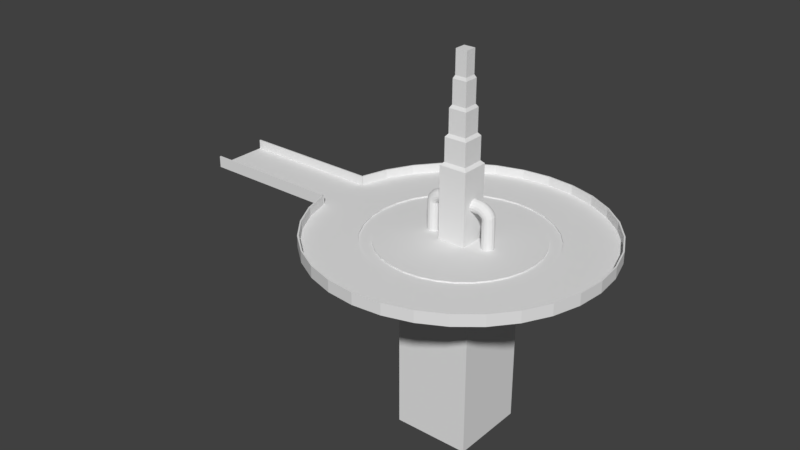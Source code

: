 # Source: MainArea.blend  (saved by Blender 2.78.0; exported with 4.5.12 LTS)
import bpy
from mathutils import Matrix  # noqa: F401  (used for matrix-valued properties, if any)

bpy.ops.wm.read_factory_settings(use_empty=True)
scene = bpy.context.scene
scene.name = 'Scene'

# ---- collections
col_collection_1 = bpy.data.collections.new('Collection 1'); scene.collection.children.link(col_collection_1)

# ---- world
world_world = bpy.data.worlds.new('World'); scene.world = world_world
world_world.color = (0.05088, 0.05088, 0.05088)
world_world.use_sun_shadow = False
world_world.sun_shadow_jitter_overblur = 0.0
world_world.cycles.sampling_method = 'MANUAL'

# ---- meshes
me_cube_009 = bpy.data.meshes.new('Cube.009')
me_cube_009.from_pydata([(0.0, 15.0, 20.1), (-2.926, 14.71, 20.1), (-5.74, 13.86, 20.1), (-8.334, 12.47, 20.1), (-10.61, 10.61, 20.1), (-12.47, 8.334, 20.1), (-13.86, 5.74, 20.1), (-14.71, 2.926, 20.1), (-15.0, 1.132e-06, 20.1), (-14.71, -2.926, 20.1), (-13.86, -5.74, 20.1), (-12.47, -8.334, 20.1), (-10.61, -10.61, 20.1), (-8.334, -12.47, 20.1), (-5.74, -13.86, 20.1), (-2.926, -14.71, 20.1), (4.888e-06, -15.0, 20.1), (2.926, -14.71, 20.1), (5.74, -13.86, 20.1), (8.334, -12.47, 20.1), (10.61, -10.61, 20.1), (12.47, -8.334, 20.1), (13.86, -5.74, 20.1), (14.71, -2.926, 20.1), (15.0, 1.448e-05, 20.1), (14.71, 2.926, 20.1), (13.86, 5.74, 20.1), (12.47, 8.334, 20.1), (10.61, 10.61, 20.1), (8.334, 12.47, 20.1), (5.74, 13.86, 20.1), (2.926, 14.71, 20.1), (5.74, 13.86, 20.36), (8.334, 12.47, 20.36), (10.61, 10.61, 20.36), (12.47, 8.334, 20.36), (13.86, 5.74, 20.36), (14.71, 2.926, 20.36), (15.0, 1.448e-05, 20.36), (14.71, -2.926, 20.36), (13.86, -5.74, 20.36), (12.47, -8.334, 20.36), (10.61, -10.61, 20.36), (8.334, -12.47, 20.36), (5.74, -13.86, 20.36), (2.926, -14.71, 20.36), (4.888e-06, -15.0, 20.36), (-2.926, -14.71, 20.36), (-5.74, -13.86, 20.36), (-8.334, -12.47, 20.36), (-10.61, -10.61, 20.36), (-12.47, -8.334, 20.36), (-13.86, -5.74, 20.36), (-14.71, -2.926, 20.36), (-15.0, 1.132e-06, 20.36), (-14.71, 2.926, 20.36), (-13.86, 5.74, 20.36), (-12.47, 8.334, 20.36), (-10.61, 10.61, 20.36), (-8.334, 12.47, 20.36), (-5.74, 13.86, 20.36), (-2.926, 14.71, 20.36), (0.0, 15.0, 20.36), (2.926, 14.71, 20.36), (7.86, 5.252, 20.36), (-5.252, -7.86, 20.36), (-6.522e-07, 9.453, 20.36), (-1.844, 9.271, 20.36), (5.252, 7.86, 20.36), (2.428e-06, -9.453, 20.36), (3.617, 8.733, 20.36), (1.844, 9.271, 20.36), (-9.453, 2.305e-06, 20.36), (-7.86, -5.252, 20.36), (-6.684, -6.684, 20.36), (8.733, 3.617, 20.1), (7.86, 5.252, 20.1), (-5.252, -7.86, 20.1), (-3.617, -8.733, 20.1), (-6.522e-07, 9.453, 20.1), (-1.844, 9.271, 20.1), (6.684, 6.684, 20.1), (-1.844, -9.271, 20.1), (-3.617, 8.733, 20.1), (5.252, 7.86, 20.1), (2.428e-06, -9.453, 20.1), (-5.252, 7.86, 20.1), (3.617, 8.733, 20.1), (1.844, -9.271, 20.1), (-6.684, 6.684, 20.1), (1.844, 9.271, 20.1), (3.617, -8.733, 20.1), (-7.86, 5.252, 20.1), (5.252, -7.86, 20.1), (-8.733, 3.617, 20.1), (6.684, -6.684, 20.1), (-9.271, 1.844, 20.1), (7.86, -5.252, 20.1), (-9.453, 2.305e-06, 20.1), (8.733, -3.617, 20.1), (-9.271, -1.844, 20.1), (9.271, -1.844, 20.1), (-8.733, -3.617, 20.1), (9.453, 1.072e-05, 20.1), (-7.86, -5.252, 20.1), (9.271, 1.844, 20.1), (-6.684, -6.684, 20.1), (8.733, 3.617, 20.36), (-3.617, -8.733, 20.36), (6.684, 6.684, 20.36), (-1.844, -9.271, 20.36), (-3.617, 8.733, 20.36), (-5.252, 7.86, 20.36), (1.844, -9.271, 20.36), (-6.684, 6.684, 20.36), (3.617, -8.733, 20.36), (-7.86, 5.252, 20.36), (5.252, -7.86, 20.36), (-8.733, 3.617, 20.36), (6.684, -6.684, 20.36), (-9.271, 1.844, 20.36), (7.86, -5.252, 20.36), (8.733, -3.617, 20.36), (-9.271, -1.844, 20.36), (9.271, -1.844, 20.36), (-8.733, -3.617, 20.36), (9.453, 1.072e-05, 20.36), (9.271, 1.844, 20.36)], [], [(27, 35, 36, 26), (14, 48, 49, 13), (1, 61, 62, 0), (28, 34, 35, 27), (15, 47, 48, 14), (2, 60, 61, 1), (29, 33, 34, 28), (16, 46, 47, 15), (3, 59, 60, 2), (30, 32, 33, 29), (17, 45, 46, 16), (4, 58, 59, 3), (31, 63, 32, 30), (18, 44, 45, 17), (5, 57, 58, 4), (0, 62, 63, 31), (19, 43, 44, 18), (6, 56, 57, 5), (20, 42, 43, 19), (7, 55, 56, 6), (21, 41, 42, 20), (8, 54, 55, 7), (22, 40, 41, 21), (9, 53, 54, 8), (23, 39, 40, 22), (10, 52, 53, 9), (24, 38, 39, 23), (11, 51, 52, 10), (25, 37, 38, 24), (12, 50, 51, 11), (26, 36, 37, 25), (13, 49, 50, 12), (49, 65, 74, 50), (36, 107, 127, 37), (50, 74, 73, 51), (37, 127, 126, 38), (51, 73, 125, 52), (38, 126, 124, 39), (52, 125, 123, 53), (39, 124, 122, 40), (53, 123, 72, 54), (40, 122, 121, 41), (54, 72, 120, 55), (41, 121, 119, 42), (55, 120, 118, 56), (42, 119, 117, 43), (56, 118, 116, 57), (43, 117, 115, 44), (62, 66, 71, 63), (57, 116, 114, 58), (44, 115, 113, 45), (63, 71, 70, 32), (58, 114, 112, 59), (45, 113, 69, 46), (32, 70, 68, 33), (59, 112, 111, 60), (46, 69, 110, 47), (33, 68, 109, 34), (60, 111, 67, 61), (47, 110, 108, 48), (34, 109, 64, 35), (61, 67, 66, 62), (48, 108, 65, 49), (35, 64, 107, 36), (13, 12, 106, 77), (26, 25, 105, 75), (12, 11, 104, 106), (25, 24, 103, 105), (11, 10, 102, 104), (24, 23, 101, 103), (10, 9, 100, 102), (23, 22, 99, 101), (9, 8, 98, 100), (22, 21, 97, 99), (8, 7, 96, 98), (21, 20, 95, 97), (7, 6, 94, 96), (20, 19, 93, 95), (6, 5, 92, 94), (19, 18, 91, 93), (0, 31, 90, 79), (5, 4, 89, 92), (18, 17, 88, 91), (31, 30, 87, 90), (4, 3, 86, 89), (17, 16, 85, 88), (30, 29, 84, 87), (3, 2, 83, 86), (16, 15, 82, 85), (29, 28, 81, 84), (2, 1, 80, 83), (15, 14, 78, 82), (28, 27, 76, 81), (1, 0, 79, 80), (14, 13, 77, 78), (27, 26, 75, 76), (93, 117, 119, 95), (106, 74, 65, 77), (78, 108, 110, 82), (92, 116, 118, 94), (105, 127, 107, 75), (76, 64, 109, 81), (91, 115, 117, 93), (104, 73, 74, 106), (79, 66, 67, 80), (90, 71, 66, 79), (103, 126, 127, 105), (77, 65, 108, 78), (89, 114, 116, 92), (102, 125, 73, 104), (75, 107, 64, 76), (88, 113, 115, 91), (101, 124, 126, 103), (87, 70, 71, 90), (100, 123, 125, 102), (86, 112, 114, 89), (99, 122, 124, 101), (85, 69, 113, 88), (98, 72, 123, 100), (84, 68, 70, 87), (97, 121, 122, 99), (83, 111, 112, 86), (96, 120, 72, 98), (82, 110, 69, 85), (95, 119, 121, 97), (81, 109, 68, 84), (94, 118, 120, 96), (80, 67, 111, 83)])
_uv = me_cube_009.uv_layers.new(name='UVMap')
_uv.uv.foreach_set('vector', [0.9068, 0.7, 0.908, 0.7, 0.9079, 0.7127, 0.9067, 0.7127, 0.9079, 0.5783, 0.9091, 0.5783, 0.9092, 0.5894, 0.908, 0.5894, 0.9077, 0.3516, 0.9089, 0.3516, 0.9089, 0.3652, 0.9077, 0.3652, 0.907, 0.6886, 0.9082, 0.6886, 0.908, 0.7, 0.9068, 0.7, 0.9079, 0.5659, 0.9091, 0.5659, 0.9091, 0.5783, 0.9079, 0.5783, 0.9077, 0.3381, 0.9089, 0.3381, 0.9089, 0.3516, 0.9077, 0.3516, 0.9073, 0.6788, 0.9085, 0.6788, 0.9082, 0.6886, 0.907, 0.6886, 0.9078, 0.5526, 0.909, 0.5526, 0.9091, 0.5659, 0.9079, 0.5659, 0.9077, 0.3253, 0.9089, 0.3253, 0.9089, 0.3381, 0.9077, 0.3381, 0.9078, 0.3908, 0.909, 0.3908, 0.909, 0.4019, 0.9078, 0.4019, 0.9078, 0.539, 0.909, 0.539, 0.909, 0.5526, 0.9078, 0.5526, 0.9078, 0.3137, 0.909, 0.3137, 0.9089, 0.3253, 0.9077, 0.3253, 0.9077, 0.3784, 0.9089, 0.3784, 0.909, 0.3908, 0.9078, 0.3908, 0.9078, 0.5256, 0.909, 0.5256, 0.909, 0.539, 0.9078, 0.539, 0.9078, 0.3037, 0.909, 0.3037, 0.909, 0.3137, 0.9078, 0.3137, 0.9077, 0.3652, 0.9089, 0.3652, 0.9089, 0.3784, 0.9077, 0.3784, 0.9079, 0.5128, 0.9091, 0.5128, 0.909, 0.5256, 0.9078, 0.5256, 0.9069, 0.8646, 0.9081, 0.8646, 0.9083, 0.8754, 0.9071, 0.8754, 0.9079, 0.5012, 0.9091, 0.5012, 0.9091, 0.5128, 0.9079, 0.5128, 0.9067, 0.8525, 0.9079, 0.8525, 0.9081, 0.8646, 0.9069, 0.8646, 0.908, 0.4912, 0.9092, 0.4912, 0.9091, 0.5012, 0.9079, 0.5012, 0.9067, 0.8393, 0.9079, 0.8393, 0.9079, 0.8525, 0.9067, 0.8525, 0.907, 0.7656, 0.9082, 0.7656, 0.9085, 0.7768, 0.9073, 0.7769, 0.9066, 0.8257, 0.9078, 0.8257, 0.9079, 0.8393, 0.9067, 0.8393, 0.9068, 0.7531, 0.908, 0.7531, 0.9082, 0.7656, 0.907, 0.7656, 0.9067, 0.8122, 0.9079, 0.8122, 0.9078, 0.8257, 0.9066, 0.8257, 0.9067, 0.7398, 0.9079, 0.7398, 0.908, 0.7531, 0.9068, 0.7531, 0.9067, 0.7992, 0.9079, 0.7992, 0.9079, 0.8122, 0.9067, 0.8122, 0.9066, 0.7261, 0.9078, 0.7261, 0.9079, 0.7398, 0.9067, 0.7398, 0.9069, 0.7874, 0.9081, 0.7874, 0.9079, 0.7992, 0.9067, 0.7992, 0.9067, 0.7127, 0.9079, 0.7127, 0.9078, 0.7261, 0.9066, 0.7261, 0.9071, 0.777, 0.9083, 0.777, 0.9081, 0.7874, 0.9069, 0.7874, 0.9749, 0.01546, 0.9586, 0.03534, 0.9514, 0.03057, 0.9636, 0.00788, 0.9239, 0.1385, 0.9265, 0.1129, 0.9351, 0.1129, 0.9376, 0.1385, 0.9636, 0.00788, 0.9514, 0.03057, 0.9435, 0.02728, 0.951, 0.002661, 0.9376, 0.1385, 0.9351, 0.1129, 0.9435, 0.1112, 0.951, 0.1358, 0.951, 0.002661, 0.9435, 0.02728, 0.9351, 0.0256, 0.9376, 0.0, 0.951, 0.1358, 0.9435, 0.1112, 0.9514, 0.1079, 0.9636, 0.1306, 0.9376, 0.0, 0.9351, 0.0256, 0.9265, 0.0256, 0.9239, 4.423e-09, 0.9636, 0.1306, 0.9514, 0.1079, 0.9586, 0.1031, 0.9749, 0.123, 0.9239, 4.423e-09, 0.9265, 0.0256, 0.918, 0.02728, 0.9106, 0.002661, 0.9749, 0.123, 0.9586, 0.1031, 0.9647, 0.09705, 0.9845, 0.1134, 0.9106, 0.002661, 0.918, 0.02728, 0.9101, 0.03057, 0.898, 0.00788, 0.9845, 0.1134, 0.9647, 0.09705, 0.9694, 0.0899, 0.9921, 0.102, 0.898, 0.00788, 0.9101, 0.03057, 0.903, 0.03534, 0.8866, 0.01546, 0.9921, 0.102, 0.9694, 0.0899, 0.9727, 0.08196, 0.9973, 0.08943, 0.8866, 0.01546, 0.903, 0.03534, 0.8969, 0.04142, 0.877, 0.0251, 0.9973, 0.08943, 0.9727, 0.08196, 0.9744, 0.07353, 1.0, 0.07605, 0.8642, 0.08943, 0.8888, 0.08196, 0.8921, 0.0899, 0.8694, 0.102, 0.877, 0.0251, 0.8969, 0.04142, 0.8921, 0.04857, 0.8694, 0.03644, 1.0, 0.07605, 0.9744, 0.07353, 0.9744, 0.06494, 1.0, 0.06242, 0.8694, 0.102, 0.8921, 0.0899, 0.8969, 0.09705, 0.877, 0.1134, 0.8694, 0.03644, 0.8921, 0.04857, 0.8888, 0.05651, 0.8642, 0.04904, 1.0, 0.06242, 0.9744, 0.06494, 0.9727, 0.05651, 0.9973, 0.04904, 0.877, 0.1134, 0.8969, 0.09705, 0.903, 0.1031, 0.8866, 0.123, 0.8642, 0.04904, 0.8888, 0.05651, 0.8871, 0.06494, 0.8615, 0.06242, 0.9973, 0.04904, 0.9727, 0.05651, 0.9694, 0.04857, 0.9921, 0.03644, 0.8866, 0.123, 0.903, 0.1031, 0.9101, 0.1079, 0.898, 0.1306, 0.8615, 0.06242, 0.8871, 0.06494, 0.8871, 0.07353, 0.8615, 0.07605, 0.9921, 0.03644, 0.9694, 0.04857, 0.9647, 0.04142, 0.9845, 0.0251, 0.898, 0.1306, 0.9101, 0.1079, 0.918, 0.1112, 0.9106, 0.1358, 0.8615, 0.07605, 0.8871, 0.07353, 0.8888, 0.08196, 0.8642, 0.08943, 0.9845, 0.0251, 0.9647, 0.04142, 0.9586, 0.03534, 0.9749, 0.01546, 0.9106, 0.1358, 0.918, 0.1112, 0.9265, 0.1129, 0.9239, 0.1385, 0.1134, 0.9845, 0.102, 0.9921, 0.0899, 0.9694, 0.09705, 0.9647, 0.06242, 0.8615, 0.07605, 0.8615, 0.07353, 0.8871, 0.06494, 0.8871, 0.102, 0.9921, 0.08943, 0.9973, 0.08196, 0.9727, 0.0899, 0.9694, 0.07605, 0.8615, 0.08943, 0.8642, 0.08196, 0.8888, 0.07353, 0.8871, 0.08943, 0.9973, 0.07605, 1.0, 0.07353, 0.9744, 0.08196, 0.9727, 0.08943, 0.8642, 0.102, 0.8694, 0.0899, 0.8921, 0.08196, 0.8888, 0.07605, 1.0, 0.06242, 1.0, 0.06494, 0.9744, 0.07353, 0.9744, 0.102, 0.8694, 0.1134, 0.877, 0.09705, 0.8969, 0.0899, 0.8921, 0.06242, 1.0, 0.04904, 0.9973, 0.05651, 0.9727, 0.06494, 0.9744, 0.1134, 0.877, 0.123, 0.8866, 0.1031, 0.903, 0.09705, 0.8969, 0.04904, 0.9973, 0.03644, 0.9921, 0.04857, 0.9694, 0.05651, 0.9727, 0.123, 0.8866, 0.1306, 0.898, 0.1079, 0.9101, 0.1031, 0.903, 0.03644, 0.9921, 0.0251, 0.9845, 0.04142, 0.9647, 0.04857, 0.9694, 0.1306, 0.898, 0.1358, 0.9106, 0.1112, 0.918, 0.1079, 0.9101, 0.0251, 0.9845, 0.01546, 0.9749, 0.03534, 0.9586, 0.04142, 0.9647, 0.1358, 0.9106, 0.1385, 0.9239, 0.1129, 0.9265, 0.1112, 0.918, 0.002661, 0.9106, 0.00788, 0.898, 0.03057, 0.9101, 0.02728, 0.918, 0.01546, 0.9749, 0.00788, 0.9636, 0.03057, 0.9514, 0.03534, 0.9586, 0.1385, 0.9239, 0.1385, 0.9376, 0.1129, 0.9351, 0.1129, 0.9265, 0.00788, 0.898, 0.01546, 0.8866, 0.03534, 0.903, 0.03057, 0.9101, 0.00788, 0.9636, 0.002661, 0.951, 0.02728, 0.9435, 0.03057, 0.9514, 0.1385, 0.9376, 0.1358, 0.951, 0.1112, 0.9435, 0.1129, 0.9351, 0.01546, 0.8866, 0.0251, 0.877, 0.04142, 0.8969, 0.03534, 0.903, 0.002661, 0.951, 0.0, 0.9376, 0.0256, 0.9351, 0.02728, 0.9435, 0.1358, 0.951, 0.1306, 0.9636, 0.1079, 0.9514, 0.1112, 0.9435, 0.0251, 0.877, 0.03644, 0.8694, 0.04857, 0.8921, 0.04142, 0.8969, 0.0, 0.9376, 1.327e-08, 0.9239, 0.0256, 0.9265, 0.0256, 0.9351, 0.1306, 0.9636, 0.123, 0.9749, 0.1031, 0.9586, 0.1079, 0.9514, 0.03644, 0.8694, 0.04904, 0.8642, 0.05651, 0.8888, 0.04857, 0.8921, 1.327e-08, 0.9239, 0.002661, 0.9106, 0.02728, 0.918, 0.0256, 0.9265, 0.123, 0.9749, 0.1134, 0.9845, 0.09705, 0.9647, 0.1031, 0.9586, 0.04904, 0.8642, 0.06242, 0.8615, 0.06494, 0.8871, 0.05651, 0.8888, 0.9098, 0.6238, 0.9086, 0.6238, 0.9086, 0.6165, 0.9098, 0.6165, 0.9084, 0.6163, 0.9072, 0.6163, 0.9074, 0.6101, 0.9086, 0.6101, 0.9098, 0.6651, 0.9086, 0.6651, 0.9086, 0.6573, 0.9098, 0.6573, 0.9086, 0.6719, 0.9074, 0.6719, 0.9072, 0.6649, 0.9084, 0.6649, 0.9084, 0.4533, 0.9072, 0.4533, 0.9072, 0.4447, 0.9084, 0.4447, 0.9085, 0.4366, 0.9073, 0.4366, 0.9073, 0.4291, 0.9085, 0.4291, 0.9098, 0.6318, 0.9086, 0.6318, 0.9086, 0.6238, 0.9098, 0.6238, 0.9083, 0.6235, 0.9071, 0.6235, 0.9072, 0.6163, 0.9084, 0.6163, 0.9099, 0.4613, 0.9087, 0.4613, 0.9087, 0.4527, 0.9099, 0.4527, 0.9099, 0.4696, 0.9087, 0.4696, 0.9087, 0.4613, 0.9099, 0.4613, 0.9084, 0.4618, 0.9072, 0.4618, 0.9072, 0.4533, 0.9084, 0.4533, 0.9099, 0.672, 0.9087, 0.672, 0.9086, 0.6651, 0.9098, 0.6651, 0.9099, 0.4288, 0.9087, 0.4289, 0.9088, 0.4226, 0.91, 0.4226, 0.9082, 0.6315, 0.907, 0.6315, 0.9071, 0.6235, 0.9083, 0.6235, 0.9084, 0.4447, 0.9072, 0.4447, 0.9073, 0.4366, 0.9085, 0.4366, 0.9098, 0.6403, 0.9086, 0.6403, 0.9086, 0.6318, 0.9098, 0.6318, 0.9085, 0.4701, 0.9073, 0.4701, 0.9072, 0.4618, 0.9084, 0.4618, 0.9099, 0.4775, 0.9087, 0.4775, 0.9087, 0.4696, 0.9099, 0.4696, 0.9082, 0.64, 0.907, 0.64, 0.907, 0.6315, 0.9082, 0.6315, 0.9099, 0.4362, 0.9087, 0.4362, 0.9087, 0.4289, 0.9099, 0.4288, 0.9085, 0.4778, 0.9073, 0.4778, 0.9073, 0.4701, 0.9085, 0.4701, 0.9098, 0.6489, 0.9086, 0.6489, 0.9086, 0.6403, 0.9098, 0.6403, 0.9082, 0.6486, 0.907, 0.6486, 0.907, 0.64, 0.9082, 0.64, 0.91, 0.4844, 0.9088, 0.4844, 0.9087, 0.4775, 0.9099, 0.4775, 0.9087, 0.4846, 0.9075, 0.4846, 0.9073, 0.4778, 0.9085, 0.4778, 0.9099, 0.4442, 0.9087, 0.4442, 0.9087, 0.4362, 0.9099, 0.4362, 0.9083, 0.657, 0.9071, 0.657, 0.907, 0.6486, 0.9082, 0.6486, 0.9098, 0.6573, 0.9086, 0.6573, 0.9086, 0.6489, 0.9098, 0.6489, 0.9098, 0.6165, 0.9086, 0.6165, 0.9087, 0.6101, 0.9099, 0.6101, 0.9085, 0.4291, 0.9073, 0.4291, 0.9075, 0.4226, 0.9087, 0.4226, 0.9084, 0.6649, 0.9072, 0.6649, 0.9071, 0.657, 0.9083, 0.657, 0.9099, 0.4527, 0.9087, 0.4527, 0.9087, 0.4442, 0.9099, 0.4442])
me_cube_009.use_remesh_preserve_volume = False
me_cube_009.use_remesh_preserve_attributes = False
me_cube_009.use_mirror_vertex_groups = False
me_cube_009.update()
me_cube_008 = bpy.data.meshes.new('Cube.008')
me_cube_008.from_pydata([(-29.5, -2.957, 20.1), (-14.7, -2.957, 20.1), (-29.5, 2.957, 20.1), (-14.7, 2.957, 20.1), (-29.5, 2.957, 20.35), (-29.5, -2.957, 20.35), (-14.7, -2.957, 20.35), (-14.7, 2.957, 20.35)], [], [(0, 2, 3, 1), (5, 6, 7, 4), (1, 3, 7, 6), (2, 0, 5, 4), (3, 2, 4, 7), (0, 1, 6, 5)])
_uv = me_cube_008.uv_layers.new(name='UVMap')
_uv.uv.foreach_set('vector', [0.889, 0.8161, 0.8615, 0.8161, 0.8615, 0.7475, 0.889, 0.7475, 0.8615, 0.7475, 0.8615, 0.6788, 0.889, 0.6788, 0.889, 0.7475, 0.5383, 0.8615, 0.5383, 0.8888, 0.5371, 0.8888, 0.5371, 0.8615, 0.5383, 0.8885, 0.5383, 0.8615, 0.5395, 0.8615, 0.5395, 0.8886, 0.9097, 0.6788, 0.9097, 0.7468, 0.9085, 0.7468, 0.9085, 0.6788, 0.9095, 0.8306, 0.9095, 0.8987, 0.9083, 0.8987, 0.9083, 0.8306])
me_cube_008.use_remesh_preserve_volume = False
me_cube_008.use_remesh_preserve_attributes = False
me_cube_008.use_mirror_vertex_groups = False
me_cube_008.update()
me_cube_007 = bpy.data.meshes.new('Cube.007')
me_cube_007.from_pydata([(-1.631e-06, 1.132, 20.1), (-0.2209, 1.111, 20.1), (-0.4333, 1.046, 20.1), (-0.6291, 0.9415, 20.1), (-0.8007, 0.8007, 20.1), (-0.9415, 0.6291, 20.1), (-1.046, 0.4333, 20.1), (-1.111, 0.2209, 20.1), (-1.132, 4.063e-06, 20.1), (-1.111, -0.2209, 20.1), (-1.046, -0.4333, 20.1), (-0.9415, -0.6291, 20.1), (-0.8007, -0.8007, 20.1), (-0.6291, -0.9415, 20.1), (-0.4333, -1.046, 20.1), (-0.2209, -1.111, 20.1), (-1.262e-06, -1.132, 20.1), (0.2209, -1.111, 20.1), (0.4333, -1.046, 20.1), (0.6291, -0.9415, 20.1), (0.8007, -0.8007, 20.1), (0.9415, -0.6291, 20.1), (1.046, -0.4333, 20.1), (1.111, -0.2209, 20.1), (1.132, 5.071e-06, 20.1), (1.111, 0.2209, 20.1), (1.046, 0.4333, 20.1), (0.9415, 0.6291, 20.1), (0.8007, 0.8007, 20.1), (0.6291, 0.9415, 20.1), (0.4333, 1.046, 20.1), (0.2209, 1.111, 20.1), (-1.74e-06, 4.254e-06, 20.1), (-1.631e-06, 1.132, 20.36), (-0.2209, 1.111, 20.36), (-0.4333, 1.046, 20.36), (-0.6291, 0.9415, 20.36), (-0.8007, 0.8007, 20.36), (-0.9415, 0.6291, 20.36), (-1.046, 0.4333, 20.36), (-1.111, 0.2209, 20.36), (-1.132, 4.063e-06, 20.36), (-1.111, -0.2209, 20.36), (-1.046, -0.4333, 20.36), (-0.9415, -0.6291, 20.36), (-0.8007, -0.8007, 20.36), (-0.6291, -0.9415, 20.36), (-0.4333, -1.046, 20.36), (-0.2209, -1.111, 20.36), (-1.262e-06, -1.132, 20.36), (0.2209, -1.111, 20.36), (0.4333, -1.046, 20.36), (0.6291, -0.9415, 20.36), (0.8007, -0.8007, 20.36), (0.9415, -0.6291, 20.36), (1.046, -0.4333, 20.36), (1.111, -0.2209, 20.36), (1.132, 5.071e-06, 20.36), (1.111, 0.2209, 20.36), (1.046, 0.4333, 20.36), (0.9415, 0.6291, 20.36), (0.8007, 0.8007, 20.36), (0.6291, 0.9415, 20.36), (0.4333, 1.046, 20.36), (0.2209, 1.111, 20.36), (-1.74e-06, 4.254e-06, 20.36), (7.58, 3.14, 20.36), (-4.558, -6.822, 20.36), (-7.99e-07, 8.205, 20.36), (6.822, 4.558, 20.36), (-3.14, -7.58, 20.36), (-1.601, 8.047, 20.36), (5.802, 5.802, 20.36), (-1.601, -8.047, 20.36), (-3.14, 7.58, 20.36), (4.558, 6.822, 20.36), (1.874e-06, -8.205, 20.36), (-4.558, 6.822, 20.36), (3.14, 7.58, 20.36), (1.601, -8.047, 20.36), (-5.802, 5.802, 20.36), (1.601, 8.047, 20.36), (3.14, -7.58, 20.36), (-6.822, 4.558, 20.36), (4.558, -6.822, 20.36), (-7.58, 3.14, 20.36), (5.802, -5.802, 20.36), (-8.047, 1.601, 20.36), (6.822, -4.558, 20.36), (-8.205, 2.568e-06, 20.36), (7.58, -3.14, 20.36), (-8.047, -1.601, 20.36), (8.047, -1.601, 20.36), (-7.58, -3.14, 20.36), (8.205, 9.871e-06, 20.36), (-6.822, -4.558, 20.36), (8.047, 1.601, 20.36), (-5.802, -5.802, 20.36), (7.58, 3.14, 20.1), (-4.558, -6.822, 20.1), (-7.99e-07, 8.205, 20.1), (6.822, 4.558, 20.1), (-3.14, -7.58, 20.1), (-1.601, 8.047, 20.1), (5.802, 5.802, 20.1), (-1.601, -8.047, 20.1), (-3.14, 7.58, 20.1), (4.558, 6.822, 20.1), (1.874e-06, -8.205, 20.1), (-4.558, 6.822, 20.1), (3.14, 7.58, 20.1), (1.601, -8.047, 20.1), (-5.802, 5.802, 20.1), (1.601, 8.047, 20.1), (3.14, -7.58, 20.1), (-6.822, 4.558, 20.1), (4.558, -6.822, 20.1), (-7.58, 3.14, 20.1), (5.802, -5.802, 20.1), (-8.047, 1.601, 20.1), (6.822, -4.558, 20.1), (-8.205, 2.568e-06, 20.1), (7.58, -3.14, 20.1), (-8.047, -1.601, 20.1), (8.047, -1.601, 20.1), (-7.58, -3.14, 20.1), (8.205, 9.871e-06, 20.1), (-6.822, -4.558, 20.1), (8.047, 1.601, 20.1), (-5.802, -5.802, 20.1)], [], [(101, 98, 26, 27), (102, 99, 13, 14), (103, 100, 0, 1), (104, 101, 27, 28), (105, 102, 14, 15), (106, 103, 1, 2), (107, 104, 28, 29), (108, 105, 15, 16), (109, 106, 2, 3), (110, 107, 29, 30), (111, 108, 16, 17), (112, 109, 3, 4), (113, 110, 30, 31), (114, 111, 17, 18), (115, 112, 4, 5), (100, 113, 31, 0), (116, 114, 18, 19), (117, 115, 5, 6), (118, 116, 19, 20), (119, 117, 6, 7), (120, 118, 20, 21), (121, 119, 7, 8), (122, 120, 21, 22), (123, 121, 8, 9), (124, 122, 22, 23), (125, 123, 9, 10), (126, 124, 23, 24), (127, 125, 10, 11), (128, 126, 24, 25), (129, 127, 11, 12), (98, 128, 25, 26), (99, 129, 12, 13), (22, 21, 32), (9, 8, 32), (23, 22, 32), (10, 9, 32), (24, 23, 32), (11, 10, 32), (25, 24, 32), (12, 11, 32), (26, 25, 32), (13, 12, 32), (27, 26, 32), (14, 13, 32), (1, 0, 32), (28, 27, 32), (15, 14, 32), (2, 1, 32), (29, 28, 32), (16, 15, 32), (3, 2, 32), (30, 29, 32), (17, 16, 32), (4, 3, 32), (31, 30, 32), (18, 17, 32), (5, 4, 32), (0, 31, 32), (19, 18, 32), (6, 5, 32), (20, 19, 32), (7, 6, 32), (21, 20, 32), (8, 7, 32), (69, 60, 59, 66), (70, 47, 46, 67), (71, 34, 33, 68), (72, 61, 60, 69), (73, 48, 47, 70), (74, 35, 34, 71), (75, 62, 61, 72), (76, 49, 48, 73), (77, 36, 35, 74), (78, 63, 62, 75), (79, 50, 49, 76), (80, 37, 36, 77), (81, 64, 63, 78), (82, 51, 50, 79), (83, 38, 37, 80), (68, 33, 64, 81), (84, 52, 51, 82), (85, 39, 38, 83), (86, 53, 52, 84), (87, 40, 39, 85), (88, 54, 53, 86), (89, 41, 40, 87), (90, 55, 54, 88), (91, 42, 41, 89), (92, 56, 55, 90), (93, 43, 42, 91), (94, 57, 56, 92), (95, 44, 43, 93), (96, 58, 57, 94), (97, 45, 44, 95), (66, 59, 58, 96), (67, 46, 45, 97), (55, 65, 54), (42, 65, 41), (56, 65, 55), (43, 65, 42), (57, 65, 56), (44, 65, 43), (58, 65, 57), (45, 65, 44), (59, 65, 58), (46, 65, 45), (60, 65, 59), (47, 65, 46), (34, 65, 33), (61, 65, 60), (48, 65, 47), (35, 65, 34), (62, 65, 61), (49, 65, 48), (36, 65, 35), (63, 65, 62), (50, 65, 49), (37, 65, 36), (64, 65, 63), (51, 65, 50), (38, 65, 37), (33, 65, 64), (52, 65, 51), (39, 65, 38), (53, 65, 52), (40, 65, 39), (54, 65, 53), (41, 65, 40), (75, 107, 110, 78), (78, 110, 113, 81), (81, 113, 100, 68), (68, 100, 103, 71), (71, 103, 106, 74), (74, 106, 109, 77), (77, 109, 112, 80), (80, 112, 115, 83), (83, 115, 117, 85), (85, 117, 119, 87), (87, 119, 121, 89), (89, 121, 123, 91), (91, 123, 125, 93), (93, 125, 127, 95), (95, 127, 129, 97), (97, 129, 99, 67), (67, 99, 102, 70), (70, 102, 105, 73), (73, 105, 108, 76), (76, 108, 111, 79), (79, 111, 114, 82), (82, 114, 116, 84), (84, 116, 118, 86), (86, 118, 120, 88), (88, 120, 122, 90), (90, 122, 124, 92), (92, 124, 126, 94), (94, 126, 128, 96), (96, 128, 98, 66), (66, 98, 101, 69), (69, 101, 104, 72), (72, 104, 107, 75)])
_uv = me_cube_007.uv_layers.new(name='UVMap')
_uv.uv.foreach_set('vector', [0.8957, 0.3037, 0.8884, 0.3022, 0.8979, 0.2708, 0.8989, 0.271, 0.8815, 0.2322, 0.8884, 0.2294, 0.8979, 0.2608, 0.8969, 0.2612, 0.933, 0.2837, 0.9288, 0.2899, 0.9035, 0.2691, 0.904, 0.2683, 0.9031, 0.3037, 0.8957, 0.3037, 0.8989, 0.271, 0.8999, 0.271, 0.8753, 0.2364, 0.8815, 0.2322, 0.8969, 0.2612, 0.8961, 0.2617, 0.9358, 0.2768, 0.933, 0.2837, 0.904, 0.2683, 0.9044, 0.2673, 0.9104, 0.3022, 0.9031, 0.3037, 0.8999, 0.271, 0.9009, 0.2708, 0.87, 0.2417, 0.8753, 0.2364, 0.8961, 0.2617, 0.8953, 0.2625, 0.9373, 0.2695, 0.9358, 0.2768, 0.9044, 0.2673, 0.9046, 0.2663, 0.9173, 0.2994, 0.9104, 0.3022, 0.9009, 0.2708, 0.9019, 0.2704, 0.8658, 0.2479, 0.87, 0.2417, 0.8953, 0.2625, 0.8948, 0.2633, 0.9373, 0.2621, 0.9373, 0.2695, 0.9046, 0.2663, 0.9046, 0.2653, 0.9235, 0.2952, 0.9173, 0.2994, 0.9019, 0.2704, 0.9027, 0.2699, 0.863, 0.2547, 0.8658, 0.2479, 0.8948, 0.2633, 0.8944, 0.2643, 0.9358, 0.2547, 0.9373, 0.2621, 0.9046, 0.2653, 0.9044, 0.2643, 0.9288, 0.2899, 0.9235, 0.2952, 0.9027, 0.2699, 0.9035, 0.2691, 0.8615, 0.2621, 0.863, 0.2547, 0.8944, 0.2643, 0.8942, 0.2653, 0.933, 0.2479, 0.9358, 0.2547, 0.9044, 0.2643, 0.904, 0.2633, 0.8615, 0.2695, 0.8615, 0.2621, 0.8942, 0.2653, 0.8942, 0.2663, 0.9288, 0.2417, 0.933, 0.2479, 0.904, 0.2633, 0.9035, 0.2625, 0.863, 0.2768, 0.8615, 0.2695, 0.8942, 0.2663, 0.8944, 0.2673, 0.9235, 0.2364, 0.9288, 0.2417, 0.9035, 0.2625, 0.9027, 0.2617, 0.8658, 0.2837, 0.863, 0.2768, 0.8944, 0.2673, 0.8948, 0.2683, 0.9173, 0.2322, 0.9235, 0.2364, 0.9027, 0.2617, 0.9019, 0.2612, 0.87, 0.2899, 0.8658, 0.2837, 0.8948, 0.2683, 0.8953, 0.2691, 0.9104, 0.2294, 0.9173, 0.2322, 0.9019, 0.2612, 0.9009, 0.2608, 0.8753, 0.2952, 0.87, 0.2899, 0.8953, 0.2691, 0.8961, 0.2699, 0.9031, 0.2279, 0.9104, 0.2294, 0.9009, 0.2608, 0.8999, 0.2606, 0.8815, 0.2994, 0.8753, 0.2952, 0.8961, 0.2699, 0.8969, 0.2704, 0.8957, 0.2279, 0.9031, 0.2279, 0.8999, 0.2606, 0.8989, 0.2606, 0.8884, 0.3022, 0.8815, 0.2994, 0.8969, 0.2704, 0.8979, 0.2708, 0.8884, 0.2294, 0.8957, 0.2279, 0.8989, 0.2606, 0.8979, 0.2608, 0.8948, 0.2683, 0.8944, 0.2673, 0.8994, 0.2658, 0.9019, 0.2612, 0.9027, 0.2617, 0.8994, 0.2658, 0.8953, 0.2691, 0.8948, 0.2683, 0.8994, 0.2658, 0.9009, 0.2608, 0.9019, 0.2612, 0.8994, 0.2658, 0.8961, 0.2699, 0.8953, 0.2691, 0.8994, 0.2658, 0.8999, 0.2606, 0.9009, 0.2608, 0.8994, 0.2658, 0.8969, 0.2704, 0.8961, 0.2699, 0.8994, 0.2658, 0.8989, 0.2606, 0.8999, 0.2606, 0.8994, 0.2658, 0.8979, 0.2708, 0.8969, 0.2704, 0.8994, 0.2658, 0.8979, 0.2608, 0.8989, 0.2606, 0.8994, 0.2658, 0.8989, 0.271, 0.8979, 0.2708, 0.8994, 0.2658, 0.8969, 0.2612, 0.8979, 0.2608, 0.8994, 0.2658, 0.904, 0.2683, 0.9035, 0.2691, 0.8994, 0.2658, 0.8999, 0.271, 0.8989, 0.271, 0.8994, 0.2658, 0.8961, 0.2617, 0.8969, 0.2612, 0.8994, 0.2658, 0.9044, 0.2673, 0.904, 0.2683, 0.8994, 0.2658, 0.9009, 0.2708, 0.8999, 0.271, 0.8994, 0.2658, 0.8953, 0.2625, 0.8961, 0.2617, 0.8994, 0.2658, 0.9046, 0.2663, 0.9044, 0.2673, 0.8994, 0.2658, 0.9019, 0.2704, 0.9009, 0.2708, 0.8994, 0.2658, 0.8948, 0.2633, 0.8953, 0.2625, 0.8994, 0.2658, 0.9046, 0.2653, 0.9046, 0.2663, 0.8994, 0.2658, 0.9027, 0.2699, 0.9019, 0.2704, 0.8994, 0.2658, 0.8944, 0.2643, 0.8948, 0.2633, 0.8994, 0.2658, 0.9044, 0.2643, 0.9046, 0.2653, 0.8994, 0.2658, 0.9035, 0.2691, 0.9027, 0.2699, 0.8994, 0.2658, 0.8942, 0.2653, 0.8944, 0.2643, 0.8994, 0.2658, 0.904, 0.2633, 0.9044, 0.2643, 0.8994, 0.2658, 0.8942, 0.2663, 0.8942, 0.2653, 0.8994, 0.2658, 0.9035, 0.2625, 0.904, 0.2633, 0.8994, 0.2658, 0.8944, 0.2673, 0.8942, 0.2663, 0.8994, 0.2658, 0.9027, 0.2617, 0.9035, 0.2625, 0.8994, 0.2658, 0.2907, 0.9288, 0.3115, 0.9035, 0.3123, 0.904, 0.2969, 0.933, 0.3512, 0.8884, 0.3198, 0.8979, 0.3194, 0.8969, 0.3484, 0.8815, 0.2784, 0.8884, 0.3098, 0.8979, 0.3096, 0.8989, 0.2769, 0.8957, 0.2854, 0.9235, 0.3108, 0.9027, 0.3115, 0.9035, 0.2907, 0.9288, 0.3527, 0.8957, 0.32, 0.8989, 0.3198, 0.8979, 0.3512, 0.8884, 0.2813, 0.8815, 0.3102, 0.8969, 0.3098, 0.8979, 0.2784, 0.8884, 0.2813, 0.9173, 0.3102, 0.9019, 0.3108, 0.9027, 0.2854, 0.9235, 0.3527, 0.9031, 0.32, 0.8999, 0.32, 0.8989, 0.3527, 0.8957, 0.2854, 0.8753, 0.3108, 0.8961, 0.3102, 0.8969, 0.2813, 0.8815, 0.2784, 0.9104, 0.3098, 0.9009, 0.3102, 0.9019, 0.2813, 0.9173, 0.3512, 0.9104, 0.3198, 0.9009, 0.32, 0.8999, 0.3527, 0.9031, 0.2907, 0.87, 0.3115, 0.8953, 0.3108, 0.8961, 0.2854, 0.8753, 0.2769, 0.9031, 0.3096, 0.8999, 0.3098, 0.9009, 0.2784, 0.9104, 0.3484, 0.9173, 0.3194, 0.9019, 0.3198, 0.9009, 0.3512, 0.9104, 0.2969, 0.8658, 0.3123, 0.8948, 0.3115, 0.8953, 0.2907, 0.87, 0.2769, 0.8957, 0.3096, 0.8989, 0.3096, 0.8999, 0.2769, 0.9031, 0.3442, 0.9235, 0.3189, 0.9027, 0.3194, 0.9019, 0.3484, 0.9173, 0.3038, 0.863, 0.3133, 0.8944, 0.3123, 0.8948, 0.2969, 0.8658, 0.339, 0.9288, 0.3181, 0.9035, 0.3189, 0.9027, 0.3442, 0.9235, 0.3111, 0.8615, 0.3143, 0.8942, 0.3133, 0.8944, 0.3038, 0.863, 0.3328, 0.933, 0.3173, 0.904, 0.3181, 0.9035, 0.339, 0.9288, 0.3185, 0.8615, 0.3153, 0.8942, 0.3143, 0.8942, 0.3111, 0.8615, 0.3259, 0.9358, 0.3163, 0.9044, 0.3173, 0.904, 0.3328, 0.933, 0.3259, 0.863, 0.3163, 0.8944, 0.3153, 0.8942, 0.3185, 0.8615, 0.3185, 0.9373, 0.3153, 0.9046, 0.3163, 0.9044, 0.3259, 0.9358, 0.3328, 0.8658, 0.3173, 0.8948, 0.3163, 0.8944, 0.3259, 0.863, 0.3111, 0.9373, 0.3143, 0.9046, 0.3153, 0.9046, 0.3185, 0.9373, 0.339, 0.87, 0.3181, 0.8953, 0.3173, 0.8948, 0.3328, 0.8658, 0.3038, 0.9358, 0.3133, 0.9044, 0.3143, 0.9046, 0.3111, 0.9373, 0.3442, 0.8753, 0.3189, 0.8961, 0.3181, 0.8953, 0.339, 0.87, 0.2969, 0.933, 0.3123, 0.904, 0.3133, 0.9044, 0.3038, 0.9358, 0.3484, 0.8815, 0.3194, 0.8969, 0.3189, 0.8961, 0.3442, 0.8753, 0.3163, 0.9044, 0.3148, 0.8994, 0.3173, 0.904, 0.3163, 0.8944, 0.3148, 0.8994, 0.3153, 0.8942, 0.3153, 0.9046, 0.3148, 0.8994, 0.3163, 0.9044, 0.3173, 0.8948, 0.3148, 0.8994, 0.3163, 0.8944, 0.3143, 0.9046, 0.3148, 0.8994, 0.3153, 0.9046, 0.3181, 0.8953, 0.3148, 0.8994, 0.3173, 0.8948, 0.3133, 0.9044, 0.3148, 0.8994, 0.3143, 0.9046, 0.3189, 0.8961, 0.3148, 0.8994, 0.3181, 0.8953, 0.3123, 0.904, 0.3148, 0.8994, 0.3133, 0.9044, 0.3194, 0.8969, 0.3148, 0.8994, 0.3189, 0.8961, 0.3115, 0.9035, 0.3148, 0.8994, 0.3123, 0.904, 0.3198, 0.8979, 0.3148, 0.8994, 0.3194, 0.8969, 0.3098, 0.8979, 0.3148, 0.8994, 0.3096, 0.8989, 0.3108, 0.9027, 0.3148, 0.8994, 0.3115, 0.9035, 0.32, 0.8989, 0.3148, 0.8994, 0.3198, 0.8979, 0.3102, 0.8969, 0.3148, 0.8994, 0.3098, 0.8979, 0.3102, 0.9019, 0.3148, 0.8994, 0.3108, 0.9027, 0.32, 0.8999, 0.3148, 0.8994, 0.32, 0.8989, 0.3108, 0.8961, 0.3148, 0.8994, 0.3102, 0.8969, 0.3098, 0.9009, 0.3148, 0.8994, 0.3102, 0.9019, 0.3198, 0.9009, 0.3148, 0.8994, 0.32, 0.8999, 0.3115, 0.8953, 0.3148, 0.8994, 0.3108, 0.8961, 0.3096, 0.8999, 0.3148, 0.8994, 0.3098, 0.9009, 0.3194, 0.9019, 0.3148, 0.8994, 0.3198, 0.9009, 0.3123, 0.8948, 0.3148, 0.8994, 0.3115, 0.8953, 0.3096, 0.8989, 0.3148, 0.8994, 0.3096, 0.8999, 0.3189, 0.9027, 0.3148, 0.8994, 0.3194, 0.9019, 0.3133, 0.8944, 0.3148, 0.8994, 0.3123, 0.8948, 0.3181, 0.9035, 0.3148, 0.8994, 0.3189, 0.9027, 0.3143, 0.8942, 0.3148, 0.8994, 0.3133, 0.8944, 0.3173, 0.904, 0.3148, 0.8994, 0.3181, 0.9035, 0.3153, 0.8942, 0.3148, 0.8994, 0.3143, 0.8942, 0.9103, 0.4112, 0.9091, 0.4112, 0.9091, 0.4052, 0.9103, 0.4052, 0.9103, 0.4052, 0.9091, 0.4052, 0.9091, 0.3984, 0.9103, 0.3984, 0.9103, 0.3984, 0.9091, 0.3984, 0.9091, 0.3911, 0.9103, 0.3911, 0.9103, 0.3911, 0.9091, 0.3911, 0.909, 0.3837, 0.9103, 0.3837, 0.9103, 0.3837, 0.909, 0.3837, 0.9091, 0.3763, 0.9103, 0.3763, 0.9103, 0.3763, 0.9091, 0.3763, 0.9091, 0.3693, 0.9103, 0.3693, 0.9103, 0.3693, 0.9091, 0.3693, 0.9091, 0.3629, 0.9103, 0.3629, 0.9103, 0.3629, 0.9091, 0.3629, 0.9091, 0.3575, 0.9103, 0.3575, 0.9105, 0.3575, 0.9093, 0.3575, 0.9092, 0.3516, 0.9104, 0.3516, 0.9104, 0.3516, 0.9092, 0.3516, 0.9091, 0.3449, 0.9103, 0.3449, 0.9103, 0.3449, 0.9091, 0.3449, 0.9091, 0.3377, 0.9103, 0.3377, 0.9103, 0.3377, 0.9091, 0.3377, 0.909, 0.3303, 0.9103, 0.3303, 0.9103, 0.3303, 0.909, 0.3303, 0.9091, 0.3229, 0.9103, 0.3229, 0.9103, 0.3229, 0.9091, 0.3229, 0.9091, 0.3158, 0.9103, 0.3158, 0.9103, 0.3158, 0.9091, 0.3158, 0.9092, 0.3093, 0.9104, 0.3093, 0.9104, 0.3093, 0.9092, 0.3093, 0.9093, 0.3037, 0.9105, 0.3037, 0.9105, 0.5449, 0.9093, 0.5449, 0.9092, 0.5389, 0.9104, 0.5389, 0.9104, 0.5389, 0.9092, 0.5389, 0.9092, 0.5321, 0.9104, 0.5321, 0.9104, 0.5321, 0.9092, 0.5321, 0.9092, 0.5248, 0.9104, 0.5248, 0.9104, 0.5248, 0.9092, 0.5248, 0.9092, 0.5174, 0.9104, 0.5174, 0.9104, 0.5174, 0.9092, 0.5174, 0.9092, 0.51, 0.9104, 0.51, 0.9104, 0.51, 0.9092, 0.51, 0.9092, 0.503, 0.9104, 0.503, 0.9104, 0.503, 0.9092, 0.503, 0.9092, 0.4967, 0.9104, 0.4967, 0.9104, 0.4967, 0.9092, 0.4967, 0.9093, 0.4912, 0.9105, 0.4912, 0.9098, 0.8306, 0.9086, 0.8306, 0.9085, 0.8245, 0.9097, 0.8245, 0.9097, 0.8245, 0.9085, 0.8245, 0.9083, 0.8177, 0.9095, 0.8177, 0.9095, 0.8177, 0.9083, 0.8177, 0.9083, 0.8104, 0.9095, 0.8104, 0.9095, 0.8104, 0.9083, 0.8104, 0.9083, 0.8029, 0.9095, 0.8029, 0.9095, 0.8029, 0.9083, 0.8029, 0.9083, 0.7956, 0.9095, 0.7956, 0.9095, 0.7956, 0.9083, 0.7956, 0.9083, 0.7886, 0.9095, 0.7886, 0.9095, 0.7886, 0.9083, 0.7886, 0.9085, 0.7824, 0.9097, 0.7824, 0.9097, 0.7824, 0.9085, 0.7824, 0.9086, 0.777, 0.9098, 0.777])
me_cube_007.use_remesh_preserve_volume = False
me_cube_007.use_remesh_preserve_attributes = False
me_cube_007.use_mirror_vertex_groups = False
me_cube_007.update()
me_cube_005 = bpy.data.meshes.new('Cube.005')
me_cube_005.from_pydata([(-4.0, -4.0, 0.0), (-4.0, -4.0, 20.21), (-4.0, 4.0, 0.0), (-4.0, 4.0, 20.21), (4.0, -4.0, 0.0), (4.0, -4.0, 20.21), (4.0, 4.0, 0.0), (4.0, 4.0, 20.21)], [], [(0, 1, 3, 2), (2, 3, 7, 6), (6, 7, 5, 4), (4, 5, 1, 0), (2, 6, 4, 0), (7, 3, 1, 5)])
_uv = me_cube_005.uv_layers.new(name='UVMap')
_uv.uv.foreach_set('vector', [0.8981, 0.585, 0.8981, 0.6787, 0.8615, 0.6788, 0.8615, 0.5851, 0.8983, 0.4912, 0.8983, 0.5849, 0.8615, 0.585, 0.8615, 0.4913, 0.8984, 0.3037, 0.8984, 0.3973, 0.8615, 0.3975, 0.8615, 0.3038, 0.8983, 0.3975, 0.8983, 0.4912, 0.8615, 0.4912, 0.8615, 0.3975, 0.3527, 0.8615, 0.3898, 0.8615, 0.3898, 0.8986, 0.3527, 0.8986, 0.3898, 0.8615, 0.4269, 0.8615, 0.4269, 0.8986, 0.3898, 0.8986])
me_cube_005.use_remesh_preserve_volume = False
me_cube_005.use_remesh_preserve_attributes = False
me_cube_005.use_mirror_vertex_groups = False
me_cube_005.update()
me_cube_004 = bpy.data.meshes.new('Cube.004')
me_cube_004.from_pydata([(-3.102, -0.6536, 20.22), (-3.102, -0.6536, 21.01), (-3.35, -0.6042, 20.22), (-3.35, -0.6042, 21.01), (-3.561, -0.4635, 20.22), (-3.561, -0.4635, 21.01), (-3.701, -0.253, 20.22), (-3.701, -0.253, 21.01), (-3.751, -0.004699, 20.22), (-3.751, -0.004699, 21.01), (-3.701, 0.2436, 20.22), (-3.701, 0.2436, 21.01), (-3.561, 0.4541, 20.22), (-3.561, 0.4541, 21.01), (-3.35, 0.5948, 20.22), (-3.35, 0.5948, 21.01), (-3.102, 0.6442, 20.22), (-3.102, 0.6442, 21.01), (-2.854, 0.5948, 20.22), (-2.854, 0.5948, 21.01), (-2.643, 0.4541, 20.22), (-2.643, 0.4541, 21.01), (-2.502, 0.2436, 20.22), (-2.502, 0.2436, 21.01), (-2.453, -0.004699, 20.22), (-2.453, -0.004699, 21.01), (-2.502, -0.253, 20.22), (-2.502, -0.253, 21.01), (-2.643, -0.4635, 20.22), (-2.643, -0.4635, 21.01), (-2.854, -0.6042, 20.22), (-2.854, -0.6042, 21.01), (-3.35, -0.6042, 22.57), (-3.102, -0.6536, 22.57), (-3.561, -0.4635, 22.57), (-3.701, -0.253, 22.57), (-3.751, -0.004699, 22.57), (-3.701, 0.2436, 22.57), (-3.561, 0.4541, 22.57), (-3.35, 0.5948, 22.57), (-3.102, 0.6442, 22.57), (-2.854, 0.5948, 22.57), (-2.643, 0.4541, 22.57), (-2.502, 0.2436, 22.57), (-2.453, -0.004699, 22.57), (-2.502, -0.253, 22.57), (-2.643, -0.4635, 22.57), (-2.854, -0.6042, 22.57), (-3.332, -0.6042, 23.46), (-3.102, -0.6536, 23.37), (-3.528, -0.4635, 23.54), (-3.659, -0.253, 23.59), (-3.704, -0.004699, 23.61), (-3.659, 0.2436, 23.59), (-3.528, 0.4541, 23.54), (-3.332, 0.5948, 23.46), (-3.102, 0.6442, 23.37), (-2.871, 0.5948, 23.28), (-2.676, 0.4541, 23.2), (-2.545, 0.2436, 23.15), (-2.499, -0.004699, 23.13), (-2.545, -0.253, 23.15), (-2.676, -0.4635, 23.2), (-2.871, -0.6042, 23.28), (-3.216, -0.6042, 23.73), (-3.02, -0.6536, 23.57), (-3.382, -0.4635, 23.86), (-3.493, -0.253, 23.94), (-3.532, -0.004699, 23.97), (-3.493, 0.2436, 23.94), (-3.382, 0.4541, 23.86), (-3.216, 0.5948, 23.73), (-3.02, 0.6442, 23.57), (-2.825, 0.5948, 23.42), (-2.659, 0.4541, 23.29), (-2.548, 0.2436, 23.2), (-2.509, -0.004699, 23.17), (-2.548, -0.253, 23.2), (-2.659, -0.4635, 23.29), (-2.825, -0.6042, 23.42), (-3.041, -0.6042, 23.94), (-2.88, -0.6536, 23.75), (-3.177, -0.4635, 24.1), (-3.268, -0.253, 24.21), (-3.3, -0.004699, 24.25), (-3.268, 0.2436, 24.21), (-3.177, 0.4541, 24.1), (-3.041, 0.5948, 23.94), (-2.88, 0.6442, 23.75), (-2.719, 0.5948, 23.56), (-2.582, 0.4541, 23.4), (-2.491, 0.2436, 23.3), (-2.459, -0.004699, 23.26), (-2.491, -0.253, 23.3), (-2.582, -0.4635, 23.4), (-2.719, -0.6042, 23.56), (-2.787, -0.6042, 24.15), (-2.673, -0.6536, 23.93), (-2.883, -0.4635, 24.34), (-2.947, -0.253, 24.46), (-2.969, -0.004699, 24.51), (-2.947, 0.2436, 24.46), (-2.883, 0.4541, 24.34), (-2.787, 0.5948, 24.15), (-2.673, 0.6442, 23.93), (-2.56, 0.5948, 23.71), (-2.464, 0.4541, 23.52), (-2.4, 0.2436, 23.4), (-2.377, -0.004698, 23.35), (-2.4, -0.253, 23.4), (-2.464, -0.4635, 23.52), (-2.56, -0.6042, 23.71), (-2.442, -0.6042, 24.32), (-2.391, -0.6536, 24.07), (-2.485, -0.4635, 24.52), (-2.514, -0.253, 24.66), (-2.524, -0.004698, 24.71), (-2.514, 0.2436, 24.66), (-2.485, 0.4541, 24.52), (-2.442, 0.5948, 24.32), (-2.391, 0.6442, 24.07), (-2.34, 0.5948, 23.83), (-2.297, 0.4541, 23.62), (-2.268, 0.2436, 23.49), (-2.258, -0.004698, 23.44), (-2.268, -0.253, 23.49), (-2.297, -0.4635, 23.62), (-2.34, -0.6042, 23.83), (-2.2, -0.6042, 24.37), (-2.169, -0.6536, 24.12), (-2.227, -0.4635, 24.57), (-2.245, -0.253, 24.71), (-2.252, -0.004698, 24.76), (-2.245, 0.2436, 24.71), (-2.227, 0.4541, 24.57), (-2.2, 0.5948, 24.37), (-2.169, 0.6442, 24.12), (-2.137, 0.5948, 23.87), (-2.11, 0.4541, 23.66), (-2.092, 0.2436, 23.53), (-2.086, -0.004698, 23.48), (-2.092, -0.253, 23.53), (-2.11, -0.4635, 23.66), (-2.137, -0.6042, 23.87), (-1.992, -0.6042, 24.39), (-1.988, -0.6536, 24.14), (-1.994, -0.4635, 24.6), (-1.996, -0.253, 24.74), (-1.997, -0.004698, 24.79), (-1.996, 0.2436, 24.74), (-1.994, 0.4541, 24.6), (-1.992, 0.5948, 24.39), (-1.988, 0.6442, 24.14), (-1.985, 0.5948, 23.89), (-1.982, 0.4541, 23.68), (-1.98, 0.2436, 23.54), (-1.979, -0.004698, 23.49), (-1.98, -0.253, 23.54), (-1.982, -0.4635, 23.68), (-1.985, -0.6042, 23.89), (-1.43, -0.6042, 24.4), (-1.427, -0.6536, 24.15), (-1.433, -0.4635, 24.61), (-1.435, -0.253, 24.75), (-1.436, -0.004698, 24.8), (-1.435, 0.2436, 24.75), (-1.433, 0.4541, 24.61), (-1.43, 0.5948, 24.4), (-1.427, 0.6442, 24.15), (-1.423, 0.5948, 23.9), (-1.421, 0.4541, 23.69), (-1.419, 0.2436, 23.55), (-1.418, -0.004698, 23.5), (-1.419, -0.253, 23.55), (-1.421, -0.4635, 23.69), (-1.423, -0.6042, 23.9), (3.102, 0.6442, 20.22), (3.102, 0.6442, 21.01), (3.35, 0.5948, 20.22), (3.35, 0.5948, 21.01), (3.561, 0.4541, 20.22), (3.561, 0.4541, 21.01), (3.701, 0.2436, 20.22), (3.701, 0.2436, 21.01), (3.751, -0.004699, 20.22), (3.751, -0.004699, 21.01), (3.701, -0.253, 20.22), (3.701, -0.253, 21.01), (3.561, -0.4635, 20.22), (3.561, -0.4635, 21.01), (3.35, -0.6042, 20.22), (3.35, -0.6042, 21.01), (3.102, -0.6536, 20.22), (3.102, -0.6536, 21.01), (2.854, -0.6042, 20.22), (2.854, -0.6042, 21.01), (2.643, -0.4635, 20.22), (2.643, -0.4635, 21.01), (2.502, -0.253, 20.22), (2.502, -0.253, 21.01), (2.453, -0.004699, 20.22), (2.453, -0.004699, 21.01), (2.502, 0.2436, 20.22), (2.502, 0.2436, 21.01), (2.643, 0.4541, 20.22), (2.643, 0.4541, 21.01), (2.854, 0.5948, 20.22), (2.854, 0.5948, 21.01), (3.35, 0.5948, 22.57), (3.102, 0.6442, 22.57), (3.561, 0.4541, 22.57), (3.701, 0.2436, 22.57), (3.751, -0.004699, 22.57), (3.701, -0.253, 22.57), (3.561, -0.4635, 22.57), (3.35, -0.6042, 22.57), (3.102, -0.6536, 22.57), (2.854, -0.6042, 22.57), (2.643, -0.4635, 22.57), (2.502, -0.253, 22.57), (2.453, -0.004699, 22.57), (2.502, 0.2436, 22.57), (2.643, 0.4541, 22.57), (2.854, 0.5948, 22.57), (3.332, 0.5948, 23.46), (3.102, 0.6442, 23.37), (3.528, 0.4541, 23.54), (3.659, 0.2436, 23.59), (3.704, -0.004699, 23.61), (3.659, -0.253, 23.59), (3.528, -0.4635, 23.54), (3.332, -0.6042, 23.46), (3.102, -0.6536, 23.37), (2.871, -0.6042, 23.28), (2.676, -0.4635, 23.2), (2.545, -0.253, 23.15), (2.499, -0.004699, 23.13), (2.545, 0.2436, 23.15), (2.676, 0.4541, 23.2), (2.871, 0.5948, 23.28), (3.216, 0.5948, 23.73), (3.02, 0.6442, 23.57), (3.382, 0.4541, 23.86), (3.493, 0.2436, 23.94), (3.532, -0.004699, 23.97), (3.493, -0.253, 23.94), (3.382, -0.4635, 23.86), (3.216, -0.6042, 23.73), (3.02, -0.6536, 23.57), (2.825, -0.6042, 23.42), (2.659, -0.4635, 23.29), (2.548, -0.253, 23.2), (2.509, -0.004699, 23.17), (2.548, 0.2436, 23.2), (2.659, 0.4541, 23.29), (2.825, 0.5948, 23.42), (3.041, 0.5948, 23.94), (2.88, 0.6442, 23.75), (3.177, 0.4541, 24.1), (3.268, 0.2436, 24.21), (3.3, -0.004699, 24.25), (3.268, -0.253, 24.21), (3.177, -0.4635, 24.1), (3.041, -0.6042, 23.94), (2.88, -0.6536, 23.75), (2.719, -0.6042, 23.56), (2.582, -0.4635, 23.4), (2.491, -0.253, 23.3), (2.459, -0.004699, 23.26), (2.491, 0.2436, 23.3), (2.582, 0.4541, 23.4), (2.719, 0.5948, 23.56), (2.787, 0.5948, 24.15), (2.673, 0.6442, 23.93), (2.883, 0.4541, 24.34), (2.947, 0.2436, 24.46), (2.969, -0.004699, 24.51), (2.947, -0.253, 24.46), (2.883, -0.4635, 24.34), (2.787, -0.6042, 24.15), (2.673, -0.6536, 23.93), (2.56, -0.6042, 23.71), (2.464, -0.4635, 23.52), (2.4, -0.253, 23.4), (2.377, -0.004699, 23.35), (2.4, 0.2436, 23.4), (2.464, 0.4541, 23.52), (2.56, 0.5948, 23.71), (2.442, 0.5948, 24.32), (2.391, 0.6442, 24.07), (2.485, 0.4541, 24.52), (2.514, 0.2436, 24.66), (2.524, -0.004699, 24.71), (2.514, -0.253, 24.66), (2.485, -0.4635, 24.52), (2.442, -0.6042, 24.32), (2.391, -0.6536, 24.07), (2.34, -0.6042, 23.83), (2.297, -0.4635, 23.62), (2.268, -0.253, 23.49), (2.258, -0.004699, 23.44), (2.268, 0.2436, 23.49), (2.297, 0.4541, 23.62), (2.34, 0.5948, 23.83), (2.2, 0.5948, 24.37), (2.169, 0.6442, 24.12), (2.227, 0.4541, 24.57), (2.245, 0.2436, 24.71), (2.252, -0.004699, 24.76), (2.245, -0.253, 24.71), (2.227, -0.4635, 24.57), (2.2, -0.6042, 24.37), (2.169, -0.6536, 24.12), (2.137, -0.6042, 23.87), (2.11, -0.4635, 23.66), (2.092, -0.253, 23.53), (2.086, -0.004699, 23.48), (2.092, 0.2436, 23.53), (2.11, 0.4541, 23.66), (2.137, 0.5948, 23.87), (1.992, 0.5948, 24.39), (1.988, 0.6442, 24.14), (1.994, 0.4541, 24.6), (1.996, 0.2436, 24.74), (1.997, -0.004699, 24.79), (1.996, -0.253, 24.74), (1.994, -0.4635, 24.6), (1.992, -0.6042, 24.39), (1.988, -0.6536, 24.14), (1.985, -0.6042, 23.89), (1.982, -0.4635, 23.68), (1.98, -0.253, 23.54), (1.979, -0.004699, 23.49), (1.98, 0.2436, 23.54), (1.982, 0.4541, 23.68), (1.985, 0.5948, 23.89), (1.43, 0.5948, 24.4), (1.427, 0.6442, 24.15), (1.433, 0.4541, 24.61), (1.435, 0.2436, 24.75), (1.436, -0.004699, 24.8), (1.435, -0.253, 24.75), (1.433, -0.4635, 24.61), (1.43, -0.6042, 24.4), (1.427, -0.6536, 24.15), (1.423, -0.6042, 23.9), (1.421, -0.4635, 23.69), (1.419, -0.253, 23.55), (1.418, -0.004699, 23.5), (1.419, 0.2436, 23.55), (1.421, 0.4541, 23.69), (1.423, 0.5948, 23.9)], [], [(0, 1, 3, 2), (2, 3, 5, 4), (4, 5, 7, 6), (6, 7, 9, 8), (8, 9, 11, 10), (10, 11, 13, 12), (12, 13, 15, 14), (14, 15, 17, 16), (16, 17, 19, 18), (18, 19, 21, 20), (20, 21, 23, 22), (22, 23, 25, 24), (24, 25, 27, 26), (26, 27, 29, 28), (15, 13, 38, 39), (28, 29, 31, 30), (30, 31, 1, 0), (0, 2, 4, 6, 8, 10, 12, 14, 16, 18, 20, 22, 24, 26, 28, 30), (42, 41, 57, 58), (25, 23, 43, 44), (11, 9, 36, 37), (21, 19, 41, 42), (31, 29, 46, 47), (7, 5, 34, 35), (17, 15, 39, 40), (3, 1, 33, 32), (27, 25, 44, 45), (13, 11, 37, 38), (23, 21, 42, 43), (1, 31, 47, 33), (9, 7, 35, 36), (19, 17, 40, 41), (29, 27, 45, 46), (5, 3, 32, 34), (63, 62, 78, 79), (35, 34, 50, 51), (43, 42, 58, 59), (36, 35, 51, 52), (44, 43, 59, 60), (37, 36, 52, 53), (45, 44, 60, 61), (38, 37, 53, 54), (46, 45, 61, 62), (39, 38, 54, 55), (47, 46, 62, 63), (40, 39, 55, 56), (32, 33, 49, 48), (33, 47, 63, 49), (41, 40, 56, 57), (34, 32, 48, 50), (77, 76, 92, 93), (56, 55, 71, 72), (48, 49, 65, 64), (49, 63, 79, 65), (57, 56, 72, 73), (50, 48, 64, 66), (58, 57, 73, 74), (51, 50, 66, 67), (59, 58, 74, 75), (52, 51, 67, 68), (60, 59, 75, 76), (53, 52, 68, 69), (61, 60, 76, 77), (54, 53, 69, 70), (62, 61, 77, 78), (55, 54, 70, 71), (83, 82, 98, 99), (70, 69, 85, 86), (78, 77, 93, 94), (71, 70, 86, 87), (79, 78, 94, 95), (72, 71, 87, 88), (64, 65, 81, 80), (65, 79, 95, 81), (73, 72, 88, 89), (66, 64, 80, 82), (74, 73, 89, 90), (67, 66, 82, 83), (75, 74, 90, 91), (68, 67, 83, 84), (76, 75, 91, 92), (69, 68, 84, 85), (104, 103, 119, 120), (91, 90, 106, 107), (84, 83, 99, 100), (92, 91, 107, 108), (85, 84, 100, 101), (93, 92, 108, 109), (86, 85, 101, 102), (94, 93, 109, 110), (87, 86, 102, 103), (95, 94, 110, 111), (88, 87, 103, 104), (80, 81, 97, 96), (81, 95, 111, 97), (89, 88, 104, 105), (82, 80, 96, 98), (90, 89, 105, 106), (125, 124, 140, 141), (96, 97, 113, 112), (97, 111, 127, 113), (105, 104, 120, 121), (98, 96, 112, 114), (106, 105, 121, 122), (99, 98, 114, 115), (107, 106, 122, 123), (100, 99, 115, 116), (108, 107, 123, 124), (101, 100, 116, 117), (109, 108, 124, 125), (102, 101, 117, 118), (110, 109, 125, 126), (103, 102, 118, 119), (111, 110, 126, 127), (131, 130, 146, 147), (118, 117, 133, 134), (126, 125, 141, 142), (119, 118, 134, 135), (127, 126, 142, 143), (120, 119, 135, 136), (112, 113, 129, 128), (113, 127, 143, 129), (121, 120, 136, 137), (114, 112, 128, 130), (122, 121, 137, 138), (115, 114, 130, 131), (123, 122, 138, 139), (116, 115, 131, 132), (124, 123, 139, 140), (117, 116, 132, 133), (152, 151, 167, 168), (139, 138, 154, 155), (132, 131, 147, 148), (140, 139, 155, 156), (133, 132, 148, 149), (141, 140, 156, 157), (134, 133, 149, 150), (142, 141, 157, 158), (135, 134, 150, 151), (143, 142, 158, 159), (136, 135, 151, 152), (128, 129, 145, 144), (129, 143, 159, 145), (137, 136, 152, 153), (130, 128, 144, 146), (138, 137, 153, 154), (160, 161, 175, 174, 173, 172, 171, 170, 169, 168, 167, 166, 165, 164, 163, 162), (144, 145, 161, 160), (145, 159, 175, 161), (153, 152, 168, 169), (146, 144, 160, 162), (154, 153, 169, 170), (147, 146, 162, 163), (155, 154, 170, 171), (148, 147, 163, 164), (156, 155, 171, 172), (149, 148, 164, 165), (157, 156, 172, 173), (150, 149, 165, 166), (158, 157, 173, 174), (151, 150, 166, 167), (159, 158, 174, 175), (176, 177, 179, 178), (178, 179, 181, 180), (180, 181, 183, 182), (182, 183, 185, 184), (184, 185, 187, 186), (186, 187, 189, 188), (188, 189, 191, 190), (190, 191, 193, 192), (192, 193, 195, 194), (194, 195, 197, 196), (196, 197, 199, 198), (198, 199, 201, 200), (200, 201, 203, 202), (202, 203, 205, 204), (191, 189, 214, 215), (204, 205, 207, 206), (206, 207, 177, 176), (176, 178, 180, 182, 184, 186, 188, 190, 192, 194, 196, 198, 200, 202, 204, 206), (218, 217, 233, 234), (201, 199, 219, 220), (187, 185, 212, 213), (197, 195, 217, 218), (207, 205, 222, 223), (183, 181, 210, 211), (193, 191, 215, 216), (179, 177, 209, 208), (203, 201, 220, 221), (189, 187, 213, 214), (199, 197, 218, 219), (177, 207, 223, 209), (185, 183, 211, 212), (195, 193, 216, 217), (205, 203, 221, 222), (181, 179, 208, 210), (239, 238, 254, 255), (211, 210, 226, 227), (219, 218, 234, 235), (212, 211, 227, 228), (220, 219, 235, 236), (213, 212, 228, 229), (221, 220, 236, 237), (214, 213, 229, 230), (222, 221, 237, 238), (215, 214, 230, 231), (223, 222, 238, 239), (216, 215, 231, 232), (208, 209, 225, 224), (209, 223, 239, 225), (217, 216, 232, 233), (210, 208, 224, 226), (253, 252, 268, 269), (232, 231, 247, 248), (224, 225, 241, 240), (225, 239, 255, 241), (233, 232, 248, 249), (226, 224, 240, 242), (234, 233, 249, 250), (227, 226, 242, 243), (235, 234, 250, 251), (228, 227, 243, 244), (236, 235, 251, 252), (229, 228, 244, 245), (237, 236, 252, 253), (230, 229, 245, 246), (238, 237, 253, 254), (231, 230, 246, 247), (259, 258, 274, 275), (246, 245, 261, 262), (254, 253, 269, 270), (247, 246, 262, 263), (255, 254, 270, 271), (248, 247, 263, 264), (240, 241, 257, 256), (241, 255, 271, 257), (249, 248, 264, 265), (242, 240, 256, 258), (250, 249, 265, 266), (243, 242, 258, 259), (251, 250, 266, 267), (244, 243, 259, 260), (252, 251, 267, 268), (245, 244, 260, 261), (280, 279, 295, 296), (267, 266, 282, 283), (260, 259, 275, 276), (268, 267, 283, 284), (261, 260, 276, 277), (269, 268, 284, 285), (262, 261, 277, 278), (270, 269, 285, 286), (263, 262, 278, 279), (271, 270, 286, 287), (264, 263, 279, 280), (256, 257, 273, 272), (257, 271, 287, 273), (265, 264, 280, 281), (258, 256, 272, 274), (266, 265, 281, 282), (301, 300, 316, 317), (272, 273, 289, 288), (273, 287, 303, 289), (281, 280, 296, 297), (274, 272, 288, 290), (282, 281, 297, 298), (275, 274, 290, 291), (283, 282, 298, 299), (276, 275, 291, 292), (284, 283, 299, 300), (277, 276, 292, 293), (285, 284, 300, 301), (278, 277, 293, 294), (286, 285, 301, 302), (279, 278, 294, 295), (287, 286, 302, 303), (307, 306, 322, 323), (294, 293, 309, 310), (302, 301, 317, 318), (295, 294, 310, 311), (303, 302, 318, 319), (296, 295, 311, 312), (288, 289, 305, 304), (289, 303, 319, 305), (297, 296, 312, 313), (290, 288, 304, 306), (298, 297, 313, 314), (291, 290, 306, 307), (299, 298, 314, 315), (292, 291, 307, 308), (300, 299, 315, 316), (293, 292, 308, 309), (328, 327, 343, 344), (315, 314, 330, 331), (308, 307, 323, 324), (316, 315, 331, 332), (309, 308, 324, 325), (317, 316, 332, 333), (310, 309, 325, 326), (318, 317, 333, 334), (311, 310, 326, 327), (319, 318, 334, 335), (312, 311, 327, 328), (304, 305, 321, 320), (305, 319, 335, 321), (313, 312, 328, 329), (306, 304, 320, 322), (314, 313, 329, 330), (336, 337, 351, 350, 349, 348, 347, 346, 345, 344, 343, 342, 341, 340, 339, 338), (320, 321, 337, 336), (321, 335, 351, 337), (329, 328, 344, 345), (322, 320, 336, 338), (330, 329, 345, 346), (323, 322, 338, 339), (331, 330, 346, 347), (324, 323, 339, 340), (332, 331, 347, 348), (325, 324, 340, 341), (333, 332, 348, 349), (326, 325, 341, 342), (334, 333, 349, 350), (327, 326, 342, 343), (335, 334, 350, 351)])
_uv = me_cube_004.uv_layers.new(name='UVMap')
_uv.uv.foreach_set('vector', [0.4537, 0.8821, 0.4538, 0.8785, 0.4549, 0.8785, 0.4548, 0.8822, 0.4548, 0.8822, 0.4549, 0.8785, 0.4558, 0.8785, 0.4556, 0.8822, 0.4923, 0.8616, 0.4922, 0.8652, 0.4911, 0.8652, 0.4912, 0.8616, 0.4912, 0.8616, 0.4911, 0.8652, 0.49, 0.8652, 0.49, 0.8615, 0.49, 0.8615, 0.49, 0.8652, 0.4889, 0.8652, 0.4889, 0.8615, 0.4889, 0.8615, 0.4889, 0.8652, 0.488, 0.8652, 0.4881, 0.8615, 0.446, 0.8615, 0.4462, 0.8652, 0.4451, 0.8652, 0.445, 0.8616, 0.445, 0.8616, 0.4451, 0.8652, 0.4439, 0.8652, 0.4438, 0.8616, 0.4438, 0.8616, 0.4439, 0.8652, 0.4428, 0.8653, 0.4427, 0.8616, 0.4427, 0.8616, 0.4428, 0.8653, 0.4419, 0.8653, 0.4418, 0.8617, 0.5009, 0.8616, 0.5009, 0.8652, 0.4998, 0.8652, 0.4998, 0.8615, 0.4998, 0.8615, 0.4998, 0.8652, 0.4987, 0.8652, 0.4987, 0.8615, 0.4987, 0.8615, 0.4987, 0.8652, 0.4976, 0.8652, 0.4976, 0.8615, 0.4976, 0.8615, 0.4976, 0.8652, 0.4967, 0.8652, 0.4967, 0.8616, 0.4451, 0.8652, 0.4462, 0.8652, 0.4464, 0.8724, 0.4453, 0.8724, 0.4514, 0.8821, 0.4516, 0.8784, 0.4526, 0.8784, 0.4525, 0.8821, 0.4525, 0.8821, 0.4526, 0.8784, 0.4538, 0.8785, 0.4537, 0.8821, 0.5182, 0.862, 0.5191, 0.8628, 0.5195, 0.8639, 0.5195, 0.8651, 0.5191, 0.8662, 0.5182, 0.867, 0.5172, 0.8674, 0.516, 0.8674, 0.5149, 0.867, 0.5141, 0.8662, 0.5136, 0.8651, 0.5136, 0.8639, 0.5141, 0.8628, 0.5149, 0.862, 0.516, 0.8615, 0.5172, 0.8615, 0.4421, 0.8725, 0.443, 0.8725, 0.4432, 0.8758, 0.4424, 0.8755, 0.4987, 0.8652, 0.4998, 0.8652, 0.4998, 0.8724, 0.4987, 0.8724, 0.4889, 0.8652, 0.49, 0.8652, 0.4898, 0.8724, 0.4887, 0.8724, 0.4419, 0.8653, 0.4428, 0.8653, 0.443, 0.8725, 0.4421, 0.8725, 0.4526, 0.8784, 0.4516, 0.8784, 0.4518, 0.8712, 0.4528, 0.8712, 0.4911, 0.8652, 0.4922, 0.8652, 0.4921, 0.8725, 0.491, 0.8724, 0.4439, 0.8652, 0.4451, 0.8652, 0.4453, 0.8724, 0.4441, 0.8725, 0.4549, 0.8785, 0.4538, 0.8785, 0.454, 0.8713, 0.4551, 0.8713, 0.4976, 0.8652, 0.4987, 0.8652, 0.4987, 0.8724, 0.4975, 0.8724, 0.488, 0.8652, 0.4889, 0.8652, 0.4887, 0.8724, 0.4879, 0.8724, 0.4998, 0.8652, 0.5009, 0.8652, 0.5009, 0.8724, 0.4998, 0.8724, 0.4538, 0.8785, 0.4526, 0.8784, 0.4528, 0.8712, 0.454, 0.8713, 0.49, 0.8652, 0.4911, 0.8652, 0.491, 0.8724, 0.4898, 0.8724, 0.4428, 0.8653, 0.4439, 0.8652, 0.4441, 0.8725, 0.443, 0.8725, 0.4967, 0.8652, 0.4976, 0.8652, 0.4975, 0.8724, 0.4966, 0.8724, 0.4558, 0.8785, 0.4549, 0.8785, 0.4551, 0.8713, 0.456, 0.8713, 0.453, 0.8679, 0.452, 0.8683, 0.452, 0.8678, 0.4528, 0.8673, 0.491, 0.8724, 0.4921, 0.8725, 0.492, 0.877, 0.491, 0.8772, 0.4998, 0.8724, 0.5009, 0.8724, 0.5009, 0.8754, 0.4998, 0.8751, 0.4898, 0.8724, 0.491, 0.8724, 0.491, 0.8772, 0.4898, 0.8773, 0.4987, 0.8724, 0.4998, 0.8724, 0.4998, 0.8751, 0.4987, 0.875, 0.4887, 0.8724, 0.4898, 0.8724, 0.4898, 0.8773, 0.4887, 0.8772, 0.4975, 0.8724, 0.4987, 0.8724, 0.4987, 0.875, 0.4976, 0.8751, 0.4879, 0.8724, 0.4887, 0.8724, 0.4887, 0.8772, 0.4878, 0.8769, 0.4966, 0.8724, 0.4975, 0.8724, 0.4976, 0.8751, 0.4967, 0.8754, 0.4453, 0.8724, 0.4464, 0.8724, 0.4463, 0.8769, 0.4453, 0.8766, 0.4528, 0.8712, 0.4518, 0.8712, 0.452, 0.8683, 0.453, 0.8679, 0.4441, 0.8725, 0.4453, 0.8724, 0.4453, 0.8766, 0.4442, 0.8762, 0.4551, 0.8713, 0.454, 0.8713, 0.4541, 0.8675, 0.4552, 0.8671, 0.454, 0.8713, 0.4528, 0.8712, 0.453, 0.8679, 0.4541, 0.8675, 0.443, 0.8725, 0.4441, 0.8725, 0.4442, 0.8762, 0.4432, 0.8758, 0.456, 0.8713, 0.4551, 0.8713, 0.4552, 0.8671, 0.456, 0.8668, 0.4976, 0.8754, 0.4987, 0.8752, 0.4987, 0.8756, 0.4975, 0.8758, 0.4442, 0.8762, 0.4453, 0.8766, 0.4448, 0.8778, 0.4439, 0.8771, 0.4552, 0.8671, 0.4541, 0.8675, 0.4538, 0.8666, 0.4547, 0.8659, 0.4541, 0.8675, 0.453, 0.8679, 0.4528, 0.8673, 0.4538, 0.8666, 0.4432, 0.8758, 0.4442, 0.8762, 0.4439, 0.8771, 0.443, 0.8765, 0.456, 0.8668, 0.4552, 0.8671, 0.4547, 0.8659, 0.4554, 0.8653, 0.4424, 0.8755, 0.4432, 0.8758, 0.443, 0.8765, 0.4423, 0.8759, 0.491, 0.8772, 0.492, 0.877, 0.4921, 0.8785, 0.4911, 0.8788, 0.4998, 0.8751, 0.5009, 0.8754, 0.5009, 0.8758, 0.4999, 0.8754, 0.4898, 0.8773, 0.491, 0.8772, 0.4911, 0.8788, 0.4899, 0.879, 0.4987, 0.875, 0.4998, 0.8751, 0.4999, 0.8754, 0.4987, 0.8752, 0.4887, 0.8772, 0.4898, 0.8773, 0.4899, 0.879, 0.4888, 0.8788, 0.4976, 0.8751, 0.4987, 0.875, 0.4987, 0.8752, 0.4976, 0.8754, 0.4878, 0.8769, 0.4887, 0.8772, 0.4888, 0.8788, 0.4879, 0.8784, 0.4967, 0.8754, 0.4976, 0.8751, 0.4976, 0.8754, 0.4966, 0.8758, 0.4453, 0.8766, 0.4463, 0.8769, 0.4457, 0.8784, 0.4448, 0.8778, 0.5084, 0.8617, 0.5094, 0.8621, 0.5094, 0.8635, 0.5084, 0.8632, 0.4457, 0.8784, 0.4464, 0.8788, 0.4454, 0.8801, 0.4448, 0.8796, 0.452, 0.8678, 0.4513, 0.8682, 0.4511, 0.8678, 0.4516, 0.8673, 0.4448, 0.8778, 0.4457, 0.8784, 0.4448, 0.8796, 0.4441, 0.8789, 0.4528, 0.8673, 0.452, 0.8678, 0.4516, 0.8673, 0.4524, 0.8666, 0.4439, 0.8771, 0.4448, 0.8778, 0.4441, 0.8789, 0.4433, 0.878, 0.4547, 0.8659, 0.4538, 0.8666, 0.4532, 0.8657, 0.4539, 0.8649, 0.4538, 0.8666, 0.4528, 0.8673, 0.4524, 0.8666, 0.4532, 0.8657, 0.443, 0.8765, 0.4439, 0.8771, 0.4433, 0.878, 0.4425, 0.8771, 0.4554, 0.8653, 0.4547, 0.8659, 0.4539, 0.8649, 0.4545, 0.8641, 0.4423, 0.8759, 0.443, 0.8765, 0.4425, 0.8771, 0.442, 0.8764, 0.4911, 0.8788, 0.4921, 0.8785, 0.4923, 0.8796, 0.4912, 0.8801, 0.4999, 0.8754, 0.5009, 0.8758, 0.5008, 0.8763, 0.4998, 0.8758, 0.4899, 0.879, 0.4911, 0.8788, 0.4912, 0.8801, 0.4901, 0.8803, 0.4987, 0.8752, 0.4999, 0.8754, 0.4998, 0.8758, 0.4987, 0.8756, 0.4888, 0.8788, 0.4899, 0.879, 0.4901, 0.8803, 0.489, 0.8801, 0.4423, 0.8788, 0.4429, 0.8798, 0.4414, 0.8807, 0.4411, 0.8795, 0.4998, 0.8758, 0.5008, 0.8763, 0.5008, 0.8768, 0.4998, 0.8762, 0.5072, 0.8615, 0.5084, 0.8617, 0.5084, 0.8632, 0.5072, 0.8631, 0.4987, 0.8756, 0.4998, 0.8758, 0.4998, 0.8762, 0.4986, 0.876, 0.5061, 0.8617, 0.5072, 0.8615, 0.5072, 0.8631, 0.5061, 0.8632, 0.4975, 0.8758, 0.4987, 0.8756, 0.4986, 0.876, 0.4975, 0.8762, 0.5051, 0.8621, 0.5061, 0.8617, 0.5061, 0.8632, 0.5051, 0.8635, 0.4516, 0.8673, 0.4511, 0.8678, 0.4507, 0.8673, 0.4511, 0.8667, 0.4441, 0.8789, 0.4448, 0.8796, 0.4435, 0.8807, 0.4429, 0.8798, 0.4524, 0.8666, 0.4516, 0.8673, 0.4511, 0.8667, 0.4517, 0.8659, 0.4433, 0.878, 0.4441, 0.8789, 0.4429, 0.8798, 0.4423, 0.8788, 0.4539, 0.8649, 0.4532, 0.8657, 0.4523, 0.8649, 0.4528, 0.8639, 0.4532, 0.8657, 0.4524, 0.8666, 0.4517, 0.8659, 0.4523, 0.8649, 0.4425, 0.8771, 0.4433, 0.878, 0.4423, 0.8788, 0.4418, 0.8778, 0.4545, 0.8641, 0.4539, 0.8649, 0.4528, 0.8639, 0.4532, 0.863, 0.442, 0.8764, 0.4425, 0.8771, 0.4418, 0.8778, 0.4414, 0.877, 0.5525, 0.8655, 0.5514, 0.8654, 0.5514, 0.8646, 0.5525, 0.8647, 0.4528, 0.8639, 0.4523, 0.8649, 0.451, 0.8642, 0.4512, 0.863, 0.4523, 0.8649, 0.4517, 0.8659, 0.4507, 0.8653, 0.451, 0.8642, 0.4418, 0.8778, 0.4423, 0.8788, 0.4411, 0.8795, 0.4408, 0.8784, 0.4532, 0.863, 0.4528, 0.8639, 0.4512, 0.863, 0.4514, 0.8621, 0.4414, 0.877, 0.4418, 0.8778, 0.4408, 0.8784, 0.4407, 0.8775, 0.5084, 0.8632, 0.5094, 0.8635, 0.5094, 0.8653, 0.5084, 0.8652, 0.5502, 0.8661, 0.5492, 0.8664, 0.5492, 0.8656, 0.5502, 0.8655, 0.5072, 0.8631, 0.5084, 0.8632, 0.5084, 0.8652, 0.5072, 0.8651, 0.5514, 0.866, 0.5502, 0.8661, 0.5502, 0.8655, 0.5514, 0.8654, 0.5061, 0.8632, 0.5072, 0.8631, 0.5072, 0.8651, 0.5061, 0.8652, 0.5525, 0.8661, 0.5514, 0.866, 0.5514, 0.8654, 0.5525, 0.8655, 0.5051, 0.8635, 0.5061, 0.8632, 0.5061, 0.8652, 0.5051, 0.8653, 0.5535, 0.8664, 0.5525, 0.8661, 0.5525, 0.8655, 0.5535, 0.8656, 0.4429, 0.8798, 0.4435, 0.8807, 0.4417, 0.8816, 0.4414, 0.8807, 0.4517, 0.8659, 0.4511, 0.8667, 0.4504, 0.8662, 0.4507, 0.8653, 0.5084, 0.8664, 0.5094, 0.8665, 0.5094, 0.8676, 0.5084, 0.8676, 0.5051, 0.8653, 0.5061, 0.8652, 0.5061, 0.8664, 0.5051, 0.8665, 0.5535, 0.8656, 0.5525, 0.8655, 0.5525, 0.8647, 0.5535, 0.8647, 0.4414, 0.8807, 0.4417, 0.8816, 0.4405, 0.8819, 0.4402, 0.8809, 0.4507, 0.8653, 0.4504, 0.8662, 0.4495, 0.866, 0.4498, 0.8651, 0.4411, 0.8795, 0.4414, 0.8807, 0.4402, 0.8809, 0.44, 0.8798, 0.4512, 0.863, 0.451, 0.8642, 0.45, 0.8639, 0.4501, 0.8628, 0.451, 0.8642, 0.4507, 0.8653, 0.4498, 0.8651, 0.45, 0.8639, 0.4408, 0.8784, 0.4411, 0.8795, 0.44, 0.8798, 0.4399, 0.8787, 0.4514, 0.8621, 0.4512, 0.863, 0.4501, 0.8628, 0.4502, 0.8618, 0.4407, 0.8775, 0.4408, 0.8784, 0.4399, 0.8787, 0.4398, 0.8777, 0.5084, 0.8652, 0.5094, 0.8653, 0.5094, 0.8665, 0.5084, 0.8664, 0.5502, 0.8655, 0.5492, 0.8656, 0.5492, 0.8647, 0.5502, 0.8647, 0.5072, 0.8651, 0.5084, 0.8652, 0.5084, 0.8664, 0.5072, 0.8664, 0.5514, 0.8654, 0.5502, 0.8655, 0.5502, 0.8647, 0.5514, 0.8646, 0.5061, 0.8652, 0.5072, 0.8651, 0.5072, 0.8664, 0.5061, 0.8664, 0.4392, 0.8799, 0.4393, 0.8811, 0.4367, 0.8812, 0.4366, 0.88, 0.5502, 0.8647, 0.5492, 0.8647, 0.5492, 0.8641, 0.5502, 0.8641, 0.5072, 0.8664, 0.5084, 0.8664, 0.5084, 0.8676, 0.5072, 0.8676, 0.5514, 0.8646, 0.5502, 0.8647, 0.5502, 0.8641, 0.5514, 0.8641, 0.5061, 0.8664, 0.5072, 0.8664, 0.5072, 0.8676, 0.5061, 0.8676, 0.5525, 0.8647, 0.5514, 0.8646, 0.5514, 0.8641, 0.5525, 0.8641, 0.5051, 0.8665, 0.5061, 0.8664, 0.5061, 0.8676, 0.5051, 0.8676, 0.5535, 0.8647, 0.5525, 0.8647, 0.5525, 0.8641, 0.5535, 0.8641, 0.4402, 0.8809, 0.4405, 0.8819, 0.4394, 0.8821, 0.4393, 0.8811, 0.4498, 0.8651, 0.4495, 0.866, 0.4489, 0.8659, 0.4491, 0.8649, 0.44, 0.8798, 0.4402, 0.8809, 0.4393, 0.8811, 0.4392, 0.8799, 0.4501, 0.8628, 0.45, 0.8639, 0.4491, 0.8638, 0.4492, 0.8626, 0.45, 0.8639, 0.4498, 0.8651, 0.4491, 0.8649, 0.4491, 0.8638, 0.4399, 0.8787, 0.44, 0.8798, 0.4392, 0.8799, 0.4392, 0.8788, 0.4502, 0.8618, 0.4501, 0.8628, 0.4492, 0.8626, 0.4491, 0.8616, 0.4398, 0.8777, 0.4399, 0.8787, 0.4392, 0.8788, 0.4392, 0.8778, 0.5259, 0.8662, 0.5254, 0.8651, 0.5254, 0.8639, 0.5259, 0.8628, 0.5267, 0.862, 0.5278, 0.8615, 0.5289, 0.8615, 0.53, 0.862, 0.5308, 0.8628, 0.5313, 0.8639, 0.5313, 0.8651, 0.5308, 0.8662, 0.53, 0.867, 0.5289, 0.8674, 0.5278, 0.8674, 0.5267, 0.867, 0.4492, 0.8626, 0.4491, 0.8638, 0.4466, 0.8637, 0.4466, 0.8625, 0.4491, 0.8638, 0.4491, 0.8649, 0.4465, 0.8648, 0.4466, 0.8637, 0.4392, 0.8788, 0.4392, 0.8799, 0.4366, 0.88, 0.4366, 0.8789, 0.4491, 0.8616, 0.4492, 0.8626, 0.4466, 0.8625, 0.4466, 0.8615, 0.4392, 0.8778, 0.4392, 0.8788, 0.4366, 0.8789, 0.4367, 0.8779, 0.5084, 0.8676, 0.5094, 0.8676, 0.5094, 0.8702, 0.5084, 0.8702, 0.5502, 0.8641, 0.5492, 0.8641, 0.5492, 0.8615, 0.5502, 0.8615, 0.5072, 0.8676, 0.5084, 0.8676, 0.5084, 0.8702, 0.5072, 0.8702, 0.5514, 0.8641, 0.5502, 0.8641, 0.5502, 0.8615, 0.5514, 0.8615, 0.5061, 0.8676, 0.5072, 0.8676, 0.5072, 0.8702, 0.5061, 0.8702, 0.5525, 0.8641, 0.5514, 0.8641, 0.5514, 0.8615, 0.5525, 0.8615, 0.5051, 0.8676, 0.5061, 0.8676, 0.5061, 0.8702, 0.5051, 0.8702, 0.5535, 0.8641, 0.5525, 0.8641, 0.5525, 0.8615, 0.5535, 0.8615, 0.4393, 0.8811, 0.4394, 0.8821, 0.4368, 0.8822, 0.4367, 0.8812, 0.4491, 0.8649, 0.4489, 0.8659, 0.4464, 0.8658, 0.4465, 0.8648, 0.4633, 0.8821, 0.4634, 0.8785, 0.4645, 0.8785, 0.4644, 0.8822, 0.4644, 0.8822, 0.4645, 0.8785, 0.4654, 0.8785, 0.4653, 0.8822, 0.4966, 0.8616, 0.4966, 0.8652, 0.4956, 0.8652, 0.4956, 0.8615, 0.4956, 0.8615, 0.4956, 0.8652, 0.4944, 0.8652, 0.4944, 0.8615, 0.4944, 0.8615, 0.4944, 0.8652, 0.4933, 0.8652, 0.4933, 0.8615, 0.4933, 0.8615, 0.4933, 0.8652, 0.4924, 0.8652, 0.4924, 0.8615, 0.4363, 0.8615, 0.4364, 0.8652, 0.4354, 0.8652, 0.4353, 0.8616, 0.4353, 0.8616, 0.4354, 0.8652, 0.4342, 0.8652, 0.4341, 0.8616, 0.4341, 0.8616, 0.4342, 0.8652, 0.4331, 0.8653, 0.433, 0.8616, 0.433, 0.8616, 0.4331, 0.8653, 0.4322, 0.8653, 0.4321, 0.8617, 0.5051, 0.8615, 0.5051, 0.8652, 0.504, 0.8652, 0.504, 0.8615, 0.504, 0.8615, 0.504, 0.8652, 0.5028, 0.8652, 0.5029, 0.8615, 0.5029, 0.8615, 0.5028, 0.8652, 0.5018, 0.8652, 0.5018, 0.8615, 0.5018, 0.8615, 0.5018, 0.8652, 0.5009, 0.8652, 0.5009, 0.8616, 0.4354, 0.8652, 0.4364, 0.8652, 0.4366, 0.8724, 0.4356, 0.8724, 0.4611, 0.8821, 0.4612, 0.8784, 0.4623, 0.8784, 0.4621, 0.8821, 0.4621, 0.8821, 0.4623, 0.8784, 0.4634, 0.8785, 0.4633, 0.8821, 0.5208, 0.862, 0.5219, 0.8615, 0.5231, 0.8615, 0.5241, 0.862, 0.525, 0.8628, 0.5254, 0.8639, 0.5254, 0.8651, 0.525, 0.8662, 0.5241, 0.867, 0.5231, 0.8674, 0.5219, 0.8674, 0.5208, 0.867, 0.52, 0.8662, 0.5195, 0.8651, 0.5195, 0.8639, 0.52, 0.8628, 0.4324, 0.8725, 0.4333, 0.8725, 0.4335, 0.8758, 0.4326, 0.8755, 0.5028, 0.8652, 0.504, 0.8652, 0.504, 0.8724, 0.5028, 0.8724, 0.4933, 0.8652, 0.4944, 0.8652, 0.4943, 0.8724, 0.4932, 0.8724, 0.4322, 0.8653, 0.4331, 0.8653, 0.4333, 0.8725, 0.4324, 0.8725, 0.4623, 0.8784, 0.4612, 0.8784, 0.4615, 0.8712, 0.4625, 0.8712, 0.4956, 0.8652, 0.4966, 0.8652, 0.4965, 0.8725, 0.4955, 0.8724, 0.4342, 0.8652, 0.4354, 0.8652, 0.4356, 0.8724, 0.4344, 0.8725, 0.4645, 0.8785, 0.4634, 0.8785, 0.4637, 0.8713, 0.4648, 0.8713, 0.5018, 0.8652, 0.5028, 0.8652, 0.5028, 0.8724, 0.5017, 0.8724, 0.4924, 0.8652, 0.4933, 0.8652, 0.4932, 0.8724, 0.4923, 0.8724, 0.504, 0.8652, 0.5051, 0.8652, 0.5051, 0.8724, 0.504, 0.8724, 0.4634, 0.8785, 0.4623, 0.8784, 0.4625, 0.8712, 0.4637, 0.8713, 0.4944, 0.8652, 0.4956, 0.8652, 0.4955, 0.8724, 0.4943, 0.8724, 0.4331, 0.8653, 0.4342, 0.8652, 0.4344, 0.8725, 0.4333, 0.8725, 0.5009, 0.8652, 0.5018, 0.8652, 0.5017, 0.8724, 0.5009, 0.8724, 0.4654, 0.8785, 0.4645, 0.8785, 0.4648, 0.8713, 0.4657, 0.8713, 0.4627, 0.8679, 0.4617, 0.8683, 0.4616, 0.8678, 0.4625, 0.8673, 0.4955, 0.8724, 0.4965, 0.8725, 0.4965, 0.877, 0.4955, 0.8772, 0.504, 0.8724, 0.5051, 0.8724, 0.5051, 0.8754, 0.504, 0.8751, 0.4943, 0.8724, 0.4955, 0.8724, 0.4955, 0.8772, 0.4943, 0.8772, 0.5028, 0.8724, 0.504, 0.8724, 0.504, 0.8751, 0.5029, 0.875, 0.4932, 0.8724, 0.4943, 0.8724, 0.4943, 0.8772, 0.4932, 0.8772, 0.5017, 0.8724, 0.5028, 0.8724, 0.5029, 0.875, 0.5018, 0.8751, 0.4923, 0.8724, 0.4932, 0.8724, 0.4932, 0.8772, 0.4923, 0.8769, 0.5009, 0.8724, 0.5017, 0.8724, 0.5018, 0.8751, 0.5009, 0.8754, 0.4356, 0.8724, 0.4366, 0.8724, 0.4366, 0.8769, 0.4356, 0.8766, 0.4625, 0.8712, 0.4615, 0.8712, 0.4617, 0.8683, 0.4627, 0.8679, 0.4344, 0.8725, 0.4356, 0.8724, 0.4356, 0.8766, 0.4345, 0.8762, 0.4648, 0.8713, 0.4637, 0.8713, 0.4638, 0.8675, 0.4648, 0.8671, 0.4637, 0.8713, 0.4625, 0.8712, 0.4627, 0.8679, 0.4638, 0.8675, 0.4333, 0.8725, 0.4344, 0.8725, 0.4345, 0.8762, 0.4335, 0.8758, 0.4657, 0.8713, 0.4648, 0.8713, 0.4648, 0.8671, 0.4657, 0.8668, 0.5018, 0.8754, 0.5029, 0.8752, 0.5028, 0.8756, 0.5017, 0.8758, 0.4345, 0.8762, 0.4356, 0.8766, 0.4351, 0.8778, 0.4342, 0.8771, 0.4648, 0.8671, 0.4638, 0.8675, 0.4635, 0.8666, 0.4644, 0.8659, 0.4638, 0.8675, 0.4627, 0.8679, 0.4625, 0.8673, 0.4635, 0.8666, 0.4335, 0.8758, 0.4345, 0.8762, 0.4342, 0.8771, 0.4333, 0.8765, 0.4657, 0.8668, 0.4648, 0.8671, 0.4644, 0.8659, 0.465, 0.8653, 0.4326, 0.8755, 0.4335, 0.8758, 0.4333, 0.8765, 0.4326, 0.8759, 0.4955, 0.8772, 0.4965, 0.877, 0.4966, 0.8785, 0.4955, 0.8788, 0.504, 0.8751, 0.5051, 0.8754, 0.5051, 0.8758, 0.504, 0.8754, 0.4943, 0.8772, 0.4955, 0.8772, 0.4955, 0.8788, 0.4944, 0.879, 0.5029, 0.875, 0.504, 0.8751, 0.504, 0.8754, 0.5029, 0.8752, 0.4932, 0.8772, 0.4943, 0.8772, 0.4944, 0.879, 0.4932, 0.8788, 0.5018, 0.8751, 0.5029, 0.875, 0.5029, 0.8752, 0.5018, 0.8754, 0.4923, 0.8769, 0.4932, 0.8772, 0.4932, 0.8788, 0.4923, 0.8784, 0.5009, 0.8754, 0.5018, 0.8751, 0.5018, 0.8754, 0.5009, 0.8758, 0.4356, 0.8766, 0.4366, 0.8769, 0.436, 0.8784, 0.4351, 0.8778, 0.5103, 0.87, 0.5094, 0.8696, 0.5094, 0.8683, 0.5103, 0.8685, 0.436, 0.8784, 0.4366, 0.8788, 0.4356, 0.8801, 0.4351, 0.8796, 0.4616, 0.8678, 0.461, 0.8682, 0.4607, 0.8678, 0.4613, 0.8673, 0.4351, 0.8778, 0.436, 0.8784, 0.4351, 0.8796, 0.4343, 0.8789, 0.4625, 0.8673, 0.4616, 0.8678, 0.4613, 0.8673, 0.462, 0.8666, 0.4342, 0.8771, 0.4351, 0.8778, 0.4343, 0.8789, 0.4335, 0.878, 0.4644, 0.8659, 0.4635, 0.8666, 0.4628, 0.8657, 0.4636, 0.8649, 0.4635, 0.8666, 0.4625, 0.8673, 0.462, 0.8666, 0.4628, 0.8657, 0.4333, 0.8765, 0.4342, 0.8771, 0.4335, 0.878, 0.4328, 0.8771, 0.465, 0.8653, 0.4644, 0.8659, 0.4636, 0.8649, 0.4641, 0.8641, 0.4326, 0.8759, 0.4333, 0.8765, 0.4328, 0.8771, 0.4322, 0.8764, 0.4955, 0.8788, 0.4966, 0.8785, 0.4966, 0.8796, 0.4956, 0.8801, 0.504, 0.8754, 0.5051, 0.8758, 0.505, 0.8763, 0.504, 0.8758, 0.4944, 0.879, 0.4955, 0.8788, 0.4956, 0.8801, 0.4945, 0.8803, 0.5029, 0.8752, 0.504, 0.8754, 0.504, 0.8758, 0.5028, 0.8756, 0.4932, 0.8788, 0.4944, 0.879, 0.4945, 0.8803, 0.4933, 0.8801, 0.4326, 0.8788, 0.4332, 0.8798, 0.4316, 0.8807, 0.4313, 0.8795, 0.504, 0.8758, 0.505, 0.8763, 0.5049, 0.8768, 0.5039, 0.8762, 0.5115, 0.8702, 0.5103, 0.87, 0.5103, 0.8685, 0.5115, 0.8687, 0.5028, 0.8756, 0.504, 0.8758, 0.5039, 0.8762, 0.5028, 0.876, 0.5126, 0.87, 0.5115, 0.8702, 0.5115, 0.8687, 0.5126, 0.8685, 0.5017, 0.8758, 0.5028, 0.8756, 0.5028, 0.876, 0.5016, 0.8762, 0.5136, 0.8696, 0.5126, 0.87, 0.5126, 0.8685, 0.5136, 0.8683, 0.4613, 0.8673, 0.4607, 0.8678, 0.4603, 0.8673, 0.4608, 0.8667, 0.4343, 0.8789, 0.4351, 0.8796, 0.4337, 0.8807, 0.4332, 0.8798, 0.462, 0.8666, 0.4613, 0.8673, 0.4608, 0.8667, 0.4613, 0.8659, 0.4335, 0.878, 0.4343, 0.8789, 0.4332, 0.8798, 0.4326, 0.8788, 0.4636, 0.8649, 0.4628, 0.8657, 0.4619, 0.8649, 0.4624, 0.8639, 0.4628, 0.8657, 0.462, 0.8666, 0.4613, 0.8659, 0.4619, 0.8649, 0.4328, 0.8771, 0.4335, 0.878, 0.4326, 0.8788, 0.4321, 0.8778, 0.4641, 0.8641, 0.4636, 0.8649, 0.4624, 0.8639, 0.4628, 0.863, 0.4322, 0.8764, 0.4328, 0.8771, 0.4321, 0.8778, 0.4317, 0.877, 0.5483, 0.8655, 0.5471, 0.8654, 0.5471, 0.8646, 0.5483, 0.8647, 0.4624, 0.8639, 0.4619, 0.8649, 0.4606, 0.8642, 0.4609, 0.863, 0.4619, 0.8649, 0.4613, 0.8659, 0.4603, 0.8653, 0.4606, 0.8642, 0.4321, 0.8778, 0.4326, 0.8788, 0.4313, 0.8795, 0.4311, 0.8784, 0.4628, 0.863, 0.4624, 0.8639, 0.4609, 0.863, 0.461, 0.8621, 0.4317, 0.877, 0.4321, 0.8778, 0.4311, 0.8784, 0.431, 0.8775, 0.5103, 0.8685, 0.5094, 0.8683, 0.5094, 0.8664, 0.5103, 0.8665, 0.546, 0.8661, 0.545, 0.8664, 0.545, 0.8656, 0.546, 0.8655, 0.5115, 0.8687, 0.5103, 0.8685, 0.5103, 0.8665, 0.5115, 0.8666, 0.5471, 0.866, 0.546, 0.8661, 0.546, 0.8655, 0.5471, 0.8654, 0.5126, 0.8685, 0.5115, 0.8687, 0.5115, 0.8666, 0.5126, 0.8665, 0.5483, 0.8661, 0.5471, 0.866, 0.5471, 0.8654, 0.5483, 0.8655, 0.5136, 0.8683, 0.5126, 0.8685, 0.5126, 0.8665, 0.5136, 0.8664, 0.5492, 0.8664, 0.5483, 0.8661, 0.5483, 0.8655, 0.5492, 0.8656, 0.4332, 0.8798, 0.4337, 0.8807, 0.4319, 0.8816, 0.4316, 0.8807, 0.4613, 0.8659, 0.4608, 0.8667, 0.46, 0.8662, 0.4603, 0.8653, 0.5103, 0.8653, 0.5094, 0.8652, 0.5094, 0.8641, 0.5103, 0.8641, 0.5136, 0.8664, 0.5126, 0.8665, 0.5126, 0.8653, 0.5136, 0.8652, 0.5492, 0.8656, 0.5483, 0.8655, 0.5483, 0.8647, 0.5492, 0.8647, 0.4316, 0.8807, 0.4319, 0.8816, 0.4308, 0.8819, 0.4305, 0.8809, 0.4603, 0.8653, 0.46, 0.8662, 0.4592, 0.866, 0.4594, 0.8651, 0.4313, 0.8795, 0.4316, 0.8807, 0.4305, 0.8809, 0.4303, 0.8798, 0.4609, 0.863, 0.4606, 0.8642, 0.4596, 0.8639, 0.4598, 0.8628, 0.4606, 0.8642, 0.4603, 0.8653, 0.4594, 0.8651, 0.4596, 0.8639, 0.4311, 0.8784, 0.4313, 0.8795, 0.4303, 0.8798, 0.4302, 0.8787, 0.461, 0.8621, 0.4609, 0.863, 0.4598, 0.8628, 0.4599, 0.8618, 0.431, 0.8775, 0.4311, 0.8784, 0.4302, 0.8787, 0.4301, 0.8777, 0.5103, 0.8665, 0.5094, 0.8664, 0.5094, 0.8652, 0.5103, 0.8653, 0.546, 0.8655, 0.545, 0.8656, 0.545, 0.8647, 0.546, 0.8647, 0.5115, 0.8666, 0.5103, 0.8665, 0.5103, 0.8653, 0.5115, 0.8653, 0.5471, 0.8654, 0.546, 0.8655, 0.546, 0.8647, 0.5471, 0.8646, 0.5126, 0.8665, 0.5115, 0.8666, 0.5115, 0.8653, 0.5126, 0.8653, 0.4295, 0.8799, 0.4296, 0.8811, 0.427, 0.8812, 0.4269, 0.88, 0.546, 0.8647, 0.545, 0.8647, 0.545, 0.8641, 0.546, 0.8641, 0.5115, 0.8653, 0.5103, 0.8653, 0.5103, 0.8641, 0.5115, 0.8641, 0.5471, 0.8646, 0.546, 0.8647, 0.546, 0.8641, 0.5471, 0.8641, 0.5126, 0.8653, 0.5115, 0.8653, 0.5115, 0.8641, 0.5126, 0.8641, 0.5483, 0.8647, 0.5471, 0.8646, 0.5471, 0.8641, 0.5483, 0.8641, 0.5136, 0.8652, 0.5126, 0.8653, 0.5126, 0.8641, 0.5136, 0.8641, 0.5492, 0.8647, 0.5483, 0.8647, 0.5483, 0.8641, 0.5492, 0.8641, 0.4305, 0.8809, 0.4308, 0.8819, 0.4297, 0.8821, 0.4296, 0.8811, 0.4594, 0.8651, 0.4592, 0.866, 0.4586, 0.8659, 0.4587, 0.8649, 0.4303, 0.8798, 0.4305, 0.8809, 0.4296, 0.8811, 0.4295, 0.8799, 0.4598, 0.8628, 0.4596, 0.8639, 0.4588, 0.8638, 0.4588, 0.8626, 0.4596, 0.8639, 0.4594, 0.8651, 0.4587, 0.8649, 0.4588, 0.8638, 0.4302, 0.8787, 0.4303, 0.8798, 0.4295, 0.8799, 0.4295, 0.8788, 0.4599, 0.8618, 0.4598, 0.8628, 0.4588, 0.8626, 0.4588, 0.8616, 0.4301, 0.8777, 0.4302, 0.8787, 0.4295, 0.8788, 0.4295, 0.8778, 0.5317, 0.8661, 0.5313, 0.8651, 0.5313, 0.8639, 0.5317, 0.8628, 0.5325, 0.862, 0.5336, 0.8615, 0.5348, 0.8615, 0.5358, 0.862, 0.5367, 0.8628, 0.5371, 0.8639, 0.5371, 0.8651, 0.5367, 0.8662, 0.5358, 0.867, 0.5348, 0.8674, 0.5336, 0.8674, 0.5325, 0.867, 0.4588, 0.8626, 0.4588, 0.8638, 0.4562, 0.8637, 0.4563, 0.8625, 0.4588, 0.8638, 0.4587, 0.8649, 0.4561, 0.8648, 0.4562, 0.8637, 0.4295, 0.8788, 0.4295, 0.8799, 0.4269, 0.88, 0.4269, 0.8789, 0.4588, 0.8616, 0.4588, 0.8626, 0.4563, 0.8625, 0.4562, 0.8615, 0.4295, 0.8778, 0.4295, 0.8788, 0.4269, 0.8789, 0.4269, 0.8779, 0.5103, 0.8641, 0.5094, 0.8641, 0.5094, 0.8615, 0.5103, 0.8615, 0.546, 0.8641, 0.545, 0.8641, 0.545, 0.8615, 0.546, 0.8615, 0.5115, 0.8641, 0.5103, 0.8641, 0.5103, 0.8615, 0.5115, 0.8615, 0.5471, 0.8641, 0.546, 0.8641, 0.546, 0.8615, 0.5471, 0.8615, 0.5126, 0.8641, 0.5115, 0.8641, 0.5115, 0.8615, 0.5126, 0.8615, 0.5483, 0.8641, 0.5471, 0.8641, 0.5471, 0.8615, 0.5483, 0.8615, 0.5136, 0.8641, 0.5126, 0.8641, 0.5126, 0.8615, 0.5136, 0.8615, 0.5492, 0.8641, 0.5483, 0.8641, 0.5483, 0.8615, 0.5492, 0.8615, 0.4296, 0.8811, 0.4297, 0.8821, 0.4271, 0.8822, 0.427, 0.8812, 0.4587, 0.8649, 0.4586, 0.8659, 0.456, 0.8658, 0.4561, 0.8648])
me_cube_004.use_remesh_preserve_volume = False
me_cube_004.use_remesh_preserve_attributes = False
me_cube_004.use_mirror_vertex_groups = False
me_cube_004.update()
me_cube_003 = bpy.data.meshes.new('Cube.003')
me_cube_003.from_pydata([(-1.44, -1.44, 20.29), (-1.44, -1.44, 27.82), (-1.44, 1.44, 20.29), (-1.44, 1.44, 27.82), (1.44, -1.44, 20.29), (1.44, -1.44, 27.82), (1.44, 1.44, 20.29), (1.44, 1.44, 27.82), (-1.152, -1.152, 28.12), (-1.152, 1.152, 28.12), (1.152, 1.152, 28.12), (1.152, -1.152, 28.12), (-1.152, -1.152, 30.52), (-1.152, 1.152, 30.52), (1.152, 1.152, 30.52), (1.152, -1.152, 30.52), (0.9215, -0.9215, 33.22), (-0.9215, -0.9215, 33.22), (0.9215, 0.9215, 33.22), (-0.9215, 0.9215, 33.22), (-0.9215, -0.9215, 30.82), (-0.9215, 0.9215, 30.82), (0.9215, 0.9215, 30.82), (0.9215, -0.9215, 30.82), (-0.7372, -0.7372, 35.92), (-0.7372, 0.7372, 35.92), (0.7372, 0.7372, 35.92), (0.7372, -0.7372, 35.92), (0.7372, -0.7372, 33.52), (-0.7372, -0.7372, 33.52), (0.7372, 0.7372, 33.52), (-0.7372, 0.7372, 33.52), (0.5897, -0.5897, 38.62), (-0.5897, -0.5897, 38.62), (0.5897, 0.5897, 38.62), (-0.5897, 0.5897, 38.62), (-0.5897, -0.5897, 36.22), (-0.5897, 0.5897, 36.22), (0.5897, 0.5897, 36.22), (0.5897, -0.5897, 36.22)], [], [(0, 1, 3, 2), (2, 3, 7, 6), (6, 7, 5, 4), (4, 5, 1, 0), (2, 6, 4, 0), (7, 3, 9, 10), (1, 5, 11, 8), (3, 1, 8, 9), (5, 7, 10, 11), (11, 10, 14, 15), (14, 13, 21, 22), (9, 8, 12, 13), (8, 11, 15, 12), (10, 9, 13, 14), (12, 15, 23, 20), (13, 12, 20, 21), (15, 14, 22, 23), (17, 16, 28, 29), (23, 22, 18, 16), (21, 20, 17, 19), (20, 23, 16, 17), (22, 21, 19, 18), (18, 19, 31, 30), (16, 18, 30, 28), (19, 17, 29, 31), (27, 26, 38, 39), (31, 29, 24, 25), (28, 30, 26, 27), (30, 31, 25, 26), (29, 28, 27, 24), (26, 25, 37, 38), (24, 27, 39, 36), (25, 24, 36, 37), (34, 35, 33, 32), (37, 36, 33, 35), (36, 39, 32, 33), (38, 37, 35, 34), (39, 38, 34, 32)])
_uv = me_cube_003.uv_layers.new(name='UVMap')
_uv.uv.foreach_set('vector', [0.9021, 0.6788, 0.9021, 0.7137, 0.889, 0.7138, 0.889, 0.6788, 0.9013, 0.8161, 0.9013, 0.851, 0.888, 0.8511, 0.888, 0.8161, 0.8748, 0.8161, 0.8748, 0.851, 0.8615, 0.8511, 0.8615, 0.8162, 0.8748, 0.9012, 0.8748, 0.8662, 0.888, 0.8662, 0.888, 0.9012, 0.4657, 0.8615, 0.479, 0.8615, 0.479, 0.8749, 0.4657, 0.8749, 0.888, 0.8511, 0.9013, 0.851, 0.9001, 0.8525, 0.8895, 0.8525, 0.888, 0.8662, 0.8748, 0.8662, 0.8759, 0.8648, 0.8865, 0.8648, 0.889, 0.7138, 0.9021, 0.7137, 0.901, 0.7152, 0.8905, 0.7152, 0.8615, 0.8511, 0.8748, 0.851, 0.8736, 0.8525, 0.863, 0.8525, 0.863, 0.8525, 0.8736, 0.8525, 0.8736, 0.8636, 0.863, 0.8636, 0.8895, 0.8636, 0.9001, 0.8636, 0.8992, 0.865, 0.8907, 0.865, 0.8905, 0.7152, 0.901, 0.7152, 0.901, 0.7263, 0.8905, 0.7263, 0.8865, 0.8648, 0.8759, 0.8648, 0.8759, 0.8537, 0.8865, 0.8537, 0.8895, 0.8525, 0.9001, 0.8525, 0.9001, 0.8636, 0.8895, 0.8636, 0.8865, 0.8537, 0.8759, 0.8537, 0.8769, 0.8523, 0.8853, 0.8523, 0.8905, 0.7263, 0.901, 0.7263, 0.9002, 0.7277, 0.8917, 0.7277, 0.863, 0.8636, 0.8736, 0.8636, 0.8727, 0.865, 0.8642, 0.8651, 0.8853, 0.8412, 0.8769, 0.8412, 0.8776, 0.8398, 0.8844, 0.8398, 0.8642, 0.8651, 0.8727, 0.865, 0.8727, 0.8761, 0.8642, 0.8762, 0.8917, 0.7277, 0.9002, 0.7277, 0.9002, 0.7388, 0.8917, 0.7389, 0.8853, 0.8523, 0.8769, 0.8523, 0.8769, 0.8412, 0.8853, 0.8412, 0.8907, 0.865, 0.8992, 0.865, 0.8992, 0.8761, 0.8907, 0.8761, 0.8907, 0.8761, 0.8992, 0.8761, 0.8985, 0.8775, 0.8917, 0.8775, 0.8642, 0.8762, 0.8727, 0.8761, 0.8719, 0.8776, 0.8651, 0.8776, 0.8917, 0.7389, 0.9002, 0.7388, 0.8995, 0.7402, 0.8927, 0.7403, 0.8651, 0.8887, 0.8719, 0.8887, 0.8713, 0.8901, 0.8659, 0.8901, 0.8927, 0.7403, 0.8995, 0.7402, 0.8995, 0.7514, 0.8927, 0.7514, 0.8651, 0.8776, 0.8719, 0.8776, 0.8719, 0.8887, 0.8651, 0.8887, 0.8917, 0.8775, 0.8985, 0.8775, 0.8985, 0.8886, 0.8917, 0.8887, 0.8844, 0.8398, 0.8776, 0.8398, 0.8776, 0.8286, 0.8844, 0.8286, 0.8917, 0.8887, 0.8985, 0.8886, 0.8979, 0.89, 0.8925, 0.89, 0.8844, 0.8286, 0.8776, 0.8286, 0.8782, 0.8272, 0.8836, 0.8272, 0.8927, 0.7514, 0.8995, 0.7514, 0.8989, 0.7528, 0.8935, 0.7528, 0.5395, 0.8615, 0.545, 0.8615, 0.545, 0.867, 0.5395, 0.867, 0.8935, 0.7528, 0.8989, 0.7528, 0.8989, 0.7639, 0.8935, 0.7639, 0.8836, 0.8272, 0.8782, 0.8272, 0.8782, 0.8161, 0.8836, 0.8161, 0.8925, 0.89, 0.8979, 0.89, 0.8979, 0.9012, 0.8925, 0.9012, 0.8659, 0.8901, 0.8713, 0.8901, 0.8713, 0.9012, 0.8659, 0.9013])
me_cube_003.use_remesh_preserve_volume = False
me_cube_003.use_remesh_preserve_attributes = False
me_cube_003.use_mirror_vertex_groups = False
me_cube_003.update()
me_cube_001 = bpy.data.meshes.new('Cube.001')
me_cube_001.from_pydata([(8.994e-07, 9.69, 20.22), (-1.89, 9.504, 20.22), (-3.708, 8.953, 20.22), (-5.384, 8.057, 20.22), (-6.852, 6.852, 20.22), (-8.057, 5.384, 20.22), (-8.953, 3.708, 20.22), (-9.504, 1.89, 20.22), (-9.69, -2.069e-06, 20.22), (-9.504, -1.89, 20.22), (-8.953, -3.708, 20.22), (-8.057, -5.384, 20.22), (-6.852, -6.852, 20.22), (-5.384, -8.057, 20.22), (-3.708, -8.953, 20.22), (-1.89, -9.504, 20.22), (4.057e-06, -9.69, 20.22), (1.89, -9.504, 20.22), (3.708, -8.953, 20.22), (5.384, -8.057, 20.22), (6.852, -6.852, 20.22), (8.057, -5.384, 20.22), (8.953, -3.708, 20.22), (9.504, -1.89, 20.22), (9.69, 6.556e-06, 20.22), (9.504, 1.89, 20.22), (8.953, 3.708, 20.22), (8.057, 5.384, 20.22), (6.852, 6.852, 20.22), (5.384, 8.057, 20.22), (3.708, 8.953, 20.22), (1.89, 9.504, 20.22), (7.65e-07, 8.171, 20.22), (-1.594, 8.014, 20.22), (-3.127, 7.549, 20.22), (-4.539, 6.794, 20.22), (-5.778, 5.778, 20.22), (-6.794, 4.539, 20.22), (-7.549, 3.127, 20.22), (-8.014, 1.594, 20.22), (-8.171, -1.764e-06, 20.22), (-8.014, -1.594, 20.22), (-7.549, -3.127, 20.22), (-6.794, -4.539, 20.22), (-5.778, -5.778, 20.22), (-4.539, -6.794, 20.22), (-3.127, -7.549, 20.22), (-1.594, -8.014, 20.22), (3.427e-06, -8.171, 20.22), (1.594, -8.014, 20.22), (3.127, -7.549, 20.22), (4.539, -6.794, 20.22), (5.778, -5.778, 20.22), (6.794, -4.539, 20.22), (7.549, -3.127, 20.22), (8.014, -1.594, 20.22), (8.171, 5.509e-06, 20.22), (8.014, 1.594, 20.22), (7.549, 3.127, 20.22), (6.794, 4.539, 20.22), (5.778, 5.778, 20.22), (4.539, 6.794, 20.22), (3.127, 7.549, 20.22), (1.594, 8.014, 20.22)], [], [(30, 31, 63, 62), (17, 18, 50, 49), (4, 5, 37, 36), (31, 0, 32, 63), (18, 19, 51, 50), (5, 6, 38, 37), (19, 20, 52, 51), (6, 7, 39, 38), (20, 21, 53, 52), (7, 8, 40, 39), (21, 22, 54, 53), (8, 9, 41, 40), (22, 23, 55, 54), (9, 10, 42, 41), (23, 24, 56, 55), (10, 11, 43, 42), (24, 25, 57, 56), (11, 12, 44, 43), (25, 26, 58, 57), (12, 13, 45, 44), (26, 27, 59, 58), (13, 14, 46, 45), (0, 1, 33, 32), (27, 28, 60, 59), (14, 15, 47, 46), (1, 2, 34, 33), (28, 29, 61, 60), (15, 16, 48, 47), (2, 3, 35, 34), (29, 30, 62, 61), (16, 17, 49, 48), (3, 4, 36, 35)])
_uv = me_cube_001.uv_layers.new(name='UVMap')
_uv.uv.foreach_set('vector', [0.8932, 0.1402, 0.9019, 0.1385, 0.9025, 0.1455, 0.8953, 0.1469, 0.8932, 0.2262, 0.8851, 0.2228, 0.8884, 0.2166, 0.8953, 0.2195, 0.941, 0.1547, 0.9459, 0.162, 0.9397, 0.1653, 0.9356, 0.1592, 0.9019, 0.1385, 0.9107, 0.1385, 0.91, 0.1455, 0.9025, 0.1455, 0.8851, 0.2228, 0.8777, 0.2179, 0.8822, 0.2125, 0.8884, 0.2166, 0.9459, 0.162, 0.9493, 0.1702, 0.9425, 0.1722, 0.9397, 0.1653, 0.8777, 0.2179, 0.8715, 0.2117, 0.877, 0.2072, 0.8822, 0.2125, 0.9493, 0.1702, 0.951, 0.1788, 0.944, 0.1795, 0.9425, 0.1722, 0.8715, 0.2117, 0.8666, 0.2044, 0.8728, 0.2011, 0.877, 0.2072, 0.951, 0.1788, 0.951, 0.1876, 0.944, 0.1869, 0.944, 0.1795, 0.8666, 0.2044, 0.8632, 0.1962, 0.87, 0.1942, 0.8728, 0.2011, 0.951, 0.1876, 0.9493, 0.1962, 0.9425, 0.1942, 0.944, 0.1869, 0.8632, 0.1962, 0.8615, 0.1876, 0.8685, 0.1869, 0.87, 0.1942, 0.9493, 0.1962, 0.9459, 0.2044, 0.9397, 0.2011, 0.9425, 0.1942, 0.8615, 0.1876, 0.8615, 0.1788, 0.8685, 0.1795, 0.8685, 0.1869, 0.9459, 0.2044, 0.941, 0.2117, 0.9356, 0.2072, 0.9397, 0.2011, 0.8615, 0.1788, 0.8632, 0.1702, 0.87, 0.1722, 0.8685, 0.1795, 0.941, 0.2117, 0.9348, 0.2179, 0.9303, 0.2125, 0.9356, 0.2072, 0.8632, 0.1702, 0.8666, 0.162, 0.8728, 0.1653, 0.87, 0.1722, 0.9348, 0.2179, 0.9274, 0.2228, 0.9241, 0.2166, 0.9303, 0.2125, 0.8666, 0.162, 0.8715, 0.1547, 0.877, 0.1592, 0.8728, 0.1653, 0.9274, 0.2228, 0.9193, 0.2262, 0.9173, 0.2195, 0.9241, 0.2166, 0.9107, 0.1385, 0.9193, 0.1402, 0.9173, 0.1469, 0.91, 0.1455, 0.8715, 0.1547, 0.8777, 0.1485, 0.8822, 0.1539, 0.877, 0.1592, 0.9193, 0.2262, 0.9107, 0.2279, 0.91, 0.2209, 0.9173, 0.2195, 0.9193, 0.1402, 0.9274, 0.1436, 0.9241, 0.1498, 0.9173, 0.1469, 0.8777, 0.1485, 0.8851, 0.1436, 0.8884, 0.1498, 0.8822, 0.1539, 0.9107, 0.2279, 0.9019, 0.2279, 0.9025, 0.2209, 0.91, 0.2209, 0.9274, 0.1436, 0.9348, 0.1485, 0.9303, 0.1539, 0.9241, 0.1498, 0.8851, 0.1436, 0.8932, 0.1402, 0.8953, 0.1469, 0.8884, 0.1498, 0.9019, 0.2279, 0.8932, 0.2262, 0.8953, 0.2195, 0.9025, 0.2209, 0.9348, 0.1485, 0.941, 0.1547, 0.9356, 0.1592, 0.9303, 0.1539])
me_cube_001.use_remesh_preserve_volume = False
me_cube_001.use_remesh_preserve_attributes = False
me_cube_001.use_mirror_vertex_groups = False
me_cube_001.update()
me_cube_006 = bpy.data.meshes.new('Cube.006')
me_cube_006.from_pydata([(-14.57, 2.813, 20.35), (-14.57, 2.813, 21.31), (-29.5, 2.813, 20.35), (-29.5, 2.813, 21.31), (-14.57, 2.957, 20.35), (-14.57, 2.957, 21.31), (-29.5, 2.957, 20.35), (-29.5, 2.957, 21.31), (-14.57, -2.957, 20.35), (-14.57, -2.957, 21.31), (-29.5, -2.957, 20.35), (-29.5, -2.957, 21.31), (-14.57, -2.813, 20.35), (-14.57, -2.813, 21.31), (-29.5, -2.813, 20.35), (-29.5, -2.813, 21.31), (0.0, 15.0, 21.31), (-2.926, 14.71, 21.31), (-5.74, 13.86, 21.31), (-8.334, 12.47, 21.31), (-10.61, 10.61, 21.31), (-12.47, 8.334, 21.31), (-13.86, 5.74, 21.31), (-14.71, 2.926, 21.31), (-14.71, -2.926, 21.31), (-13.86, -5.74, 21.31), (-12.47, -8.334, 21.31), (-10.61, -10.61, 21.31), (-8.334, -12.47, 21.31), (-5.74, -13.86, 21.31), (-2.926, -14.71, 21.31), (4.888e-06, -15.0, 21.31), (2.926, -14.71, 21.31), (5.74, -13.86, 21.31), (8.334, -12.47, 21.31), (10.61, -10.61, 21.31), (12.47, -8.334, 21.31), (13.86, -5.74, 21.31), (14.71, -2.926, 21.31), (15.0, 1.448e-05, 21.31), (14.71, 2.926, 21.31), (13.86, 5.74, 21.31), (12.47, 8.334, 21.31), (10.61, 10.61, 21.31), (8.334, 12.47, 21.31), (5.74, 13.86, 21.31), (2.926, 14.71, 21.31), (0.0, 15.0, 20.36), (-2.926, 14.71, 20.36), (-5.74, 13.86, 20.36), (-8.334, 12.47, 20.36), (-10.61, 10.61, 20.36), (-12.47, 8.334, 20.36), (-13.86, 5.74, 20.36), (-14.71, 2.926, 20.36), (-14.71, -2.926, 20.36), (-13.86, -5.74, 20.36), (-12.47, -8.334, 20.36), (-10.61, -10.61, 20.36), (-8.334, -12.47, 20.36), (-5.74, -13.86, 20.36), (-2.926, -14.71, 20.36), (4.888e-06, -15.0, 20.36), (2.926, -14.71, 20.36), (5.74, -13.86, 20.36), (8.334, -12.47, 20.36), (10.61, -10.61, 20.36), (12.47, -8.334, 20.36), (13.86, -5.74, 20.36), (14.71, -2.926, 20.36), (15.0, 1.448e-05, 20.36), (14.71, 2.926, 20.36), (13.86, 5.74, 20.36), (12.47, 8.334, 20.36), (10.61, 10.61, 20.36), (8.334, 12.47, 20.36), (5.74, 13.86, 20.36), (2.926, 14.71, 20.36), (-1.744e-08, 14.85, 21.31), (-2.898, 14.57, 21.31), (-5.684, 13.72, 21.31), (-8.252, 12.35, 21.31), (-10.5, 10.5, 21.31), (-12.35, 8.252, 21.31), (-13.72, 5.684, 21.31), (-14.57, 2.898, 21.31), (-14.57, -2.898, 21.31), (-13.72, -5.684, 21.31), (-12.35, -8.252, 21.31), (-10.5, -10.5, 21.31), (-8.252, -12.35, 21.31), (-5.684, -13.72, 21.31), (-2.898, -14.57, 21.31), (4.822e-06, -14.85, 21.31), (2.898, -14.57, 21.31), (5.684, -13.72, 21.31), (8.252, -12.35, 21.31), (10.5, -10.5, 21.31), (12.35, -8.252, 21.31), (13.72, -5.684, 21.31), (14.57, -2.898, 21.31), (14.85, 1.438e-05, 21.31), (14.57, 2.898, 21.31), (13.72, 5.684, 21.31), (12.35, 8.252, 21.31), (10.5, 10.5, 21.31), (8.252, 12.35, 21.31), (5.684, 13.72, 21.31), (2.898, 14.57, 21.31), (-1.744e-08, 14.85, 20.36), (-2.898, 14.57, 20.36), (-5.684, 13.72, 20.36), (-8.252, 12.35, 20.36), (-10.5, 10.5, 20.36), (-12.35, 8.252, 20.36), (-13.72, 5.684, 20.36), (-14.57, 2.898, 20.36), (-14.57, -2.898, 20.36), (-13.72, -5.684, 20.36), (-12.35, -8.252, 20.36), (-10.5, -10.5, 20.36), (-8.252, -12.35, 20.36), (-5.684, -13.72, 20.36), (-2.898, -14.57, 20.36), (4.822e-06, -14.85, 20.36), (2.898, -14.57, 20.36), (5.684, -13.72, 20.36), (8.252, -12.35, 20.36), (10.5, -10.5, 20.36), (12.35, -8.252, 20.36), (13.72, -5.684, 20.36), (14.57, -2.898, 20.36), (14.85, 1.438e-05, 20.36), (14.57, 2.898, 20.36), (13.72, 5.684, 20.36), (12.35, 8.252, 20.36), (10.5, 10.5, 20.36), (8.252, 12.35, 20.36), (5.684, 13.72, 20.36), (2.898, 14.57, 20.36)], [], [(0, 1, 3, 2), (2, 3, 7, 6), (6, 7, 5, 4), (4, 5, 1, 0), (2, 6, 4, 0), (7, 3, 1, 5), (8, 9, 11, 10), (10, 11, 15, 14), (14, 15, 13, 12), (12, 13, 9, 8), (10, 14, 12, 8), (15, 11, 9, 13), (41, 40, 71, 72), (28, 27, 58, 59), (42, 41, 72, 73), (29, 28, 59, 60), (17, 16, 47, 48), (43, 42, 73, 74), (30, 29, 60, 61), (18, 17, 48, 49), (44, 43, 74, 75), (31, 30, 61, 62), (19, 18, 49, 50), (45, 44, 75, 76), (32, 31, 62, 63), (20, 19, 50, 51), (46, 45, 76, 77), (33, 32, 63, 64), (21, 20, 51, 52), (16, 46, 77, 47), (34, 33, 64, 65), (22, 21, 52, 53), (35, 34, 65, 66), (23, 22, 53, 54), (36, 35, 66, 67), (37, 36, 67, 68), (38, 37, 68, 69), (25, 24, 55, 56), (39, 38, 69, 70), (26, 25, 56, 57), (40, 39, 70, 71), (27, 26, 57, 58), (40, 41, 103, 102), (27, 28, 90, 89), (41, 42, 104, 103), (28, 29, 91, 90), (16, 17, 79, 78), (42, 43, 105, 104), (29, 30, 92, 91), (17, 18, 80, 79), (43, 44, 106, 105), (30, 31, 93, 92), (18, 19, 81, 80), (44, 45, 107, 106), (31, 32, 94, 93), (19, 20, 82, 81), (45, 46, 108, 107), (32, 33, 95, 94), (20, 21, 83, 82), (46, 16, 78, 108), (33, 34, 96, 95), (21, 22, 84, 83), (34, 35, 97, 96), (22, 23, 85, 84), (35, 36, 98, 97), (36, 37, 99, 98), (37, 38, 100, 99), (24, 25, 87, 86), (38, 39, 101, 100), (25, 26, 88, 87), (39, 40, 102, 101), (26, 27, 89, 88), (86, 87, 118, 117), (100, 101, 132, 131), (87, 88, 119, 118), (101, 102, 133, 132), (88, 89, 120, 119), (102, 103, 134, 133), (89, 90, 121, 120), (103, 104, 135, 134), (90, 91, 122, 121), (78, 79, 110, 109), (104, 105, 136, 135), (91, 92, 123, 122), (79, 80, 111, 110), (105, 106, 137, 136), (92, 93, 124, 123), (80, 81, 112, 111), (106, 107, 138, 137), (93, 94, 125, 124), (81, 82, 113, 112), (107, 108, 139, 138), (94, 95, 126, 125), (82, 83, 114, 113), (108, 78, 109, 139), (95, 96, 127, 126), (83, 84, 115, 114), (96, 97, 128, 127), (84, 85, 116, 115), (97, 98, 129, 128), (98, 99, 130, 129), (54, 116, 85, 23), (99, 100, 131, 130), (24, 86, 117, 55)])
_uv = me_cube_006.uv_layers.new(name='UVMap')
_uv.uv.foreach_set('vector', [0.9025, 0.6788, 0.8981, 0.6788, 0.8981, 0.6101, 0.9025, 0.6102, 0.5568, 0.8615, 0.5568, 0.866, 0.5562, 0.866, 0.5562, 0.8615, 0.9025, 0.6101, 0.907, 0.6102, 0.907, 0.6788, 0.9025, 0.6788, 0.5555, 0.8615, 0.5555, 0.866, 0.5548, 0.866, 0.5548, 0.8615, 0.9104, 0.7481, 0.9097, 0.7481, 0.9097, 0.6788, 0.9104, 0.6788, 0.9019, 0.8854, 0.9013, 0.8854, 0.9013, 0.8161, 0.9019, 0.8161, 0.9027, 0.4912, 0.8983, 0.4912, 0.8983, 0.4226, 0.9027, 0.4226, 0.5562, 0.8615, 0.5562, 0.866, 0.5555, 0.866, 0.5555, 0.8615, 0.9072, 0.4912, 0.9027, 0.4912, 0.9027, 0.4226, 0.9072, 0.4226, 0.5548, 0.8615, 0.5548, 0.866, 0.5542, 0.866, 0.5542, 0.8615, 0.9105, 0.8306, 0.9098, 0.8306, 0.9098, 0.7614, 0.9105, 0.7614, 0.9101, 0.8999, 0.9095, 0.8999, 0.9095, 0.8306, 0.9101, 0.8306, 0.9027, 0.5251, 0.9027, 0.5386, 0.8983, 0.5386, 0.8983, 0.5252, 0.8934, 0.7639, 0.8934, 0.7743, 0.889, 0.7743, 0.8891, 0.764, 0.9028, 0.5125, 0.9027, 0.5251, 0.8983, 0.5252, 0.8985, 0.5125, 0.9066, 0.8641, 0.9066, 0.8752, 0.9023, 0.8752, 0.9022, 0.8641, 0.9065, 0.7267, 0.9065, 0.7403, 0.9021, 0.7403, 0.9021, 0.7267, 0.903, 0.501, 0.9028, 0.5125, 0.8985, 0.5125, 0.8987, 0.501, 0.9065, 0.8517, 0.9066, 0.8641, 0.9022, 0.8641, 0.9022, 0.8517, 0.9065, 0.7132, 0.9065, 0.7267, 0.9021, 0.7267, 0.9021, 0.7132, 0.9033, 0.4912, 0.903, 0.501, 0.8987, 0.501, 0.8989, 0.4912, 0.9065, 0.8384, 0.9065, 0.8517, 0.9022, 0.8517, 0.9021, 0.8384, 0.9065, 0.7004, 0.9065, 0.7132, 0.9021, 0.7132, 0.9022, 0.7004, 0.9066, 0.766, 0.9066, 0.777, 0.9023, 0.777, 0.9022, 0.766, 0.9065, 0.8248, 0.9065, 0.8384, 0.9021, 0.8384, 0.9021, 0.8248, 0.9066, 0.6888, 0.9065, 0.7004, 0.9022, 0.7004, 0.9022, 0.6888, 0.9065, 0.7536, 0.9066, 0.766, 0.9022, 0.766, 0.9022, 0.7536, 0.9065, 0.8113, 0.9065, 0.8248, 0.9021, 0.8248, 0.9021, 0.8113, 0.9066, 0.6788, 0.9066, 0.6888, 0.9022, 0.6888, 0.9023, 0.6788, 0.9065, 0.7403, 0.9065, 0.7536, 0.9022, 0.7536, 0.9021, 0.7403, 0.9065, 0.7986, 0.9065, 0.8113, 0.9021, 0.8113, 0.9022, 0.7986, 0.4878, 0.8738, 0.4878, 0.8845, 0.4835, 0.8844, 0.4834, 0.8737, 0.9066, 0.787, 0.9065, 0.7986, 0.9022, 0.7986, 0.9022, 0.787, 0.4878, 0.8616, 0.4878, 0.8738, 0.4834, 0.8737, 0.4835, 0.8615, 0.9066, 0.777, 0.9066, 0.787, 0.9022, 0.787, 0.9023, 0.777, 0.903, 0.578, 0.9033, 0.5893, 0.8989, 0.5893, 0.8987, 0.5781, 0.9028, 0.5655, 0.903, 0.578, 0.8987, 0.5781, 0.8985, 0.5655, 0.8934, 0.7991, 0.8934, 0.8126, 0.8891, 0.8127, 0.889, 0.7991, 0.9027, 0.5522, 0.9028, 0.5655, 0.8985, 0.5655, 0.8983, 0.5522, 0.8933, 0.7861, 0.8934, 0.7991, 0.889, 0.7991, 0.889, 0.7862, 0.9027, 0.5386, 0.9027, 0.5522, 0.8983, 0.5522, 0.8983, 0.5386, 0.8934, 0.7743, 0.8933, 0.7861, 0.889, 0.7862, 0.889, 0.7743, 0.2145, 1.0, 0.2009, 1.0, 0.201, 0.9993, 0.2145, 0.9993, 0.2405, 0.8694, 0.2518, 0.877, 0.2514, 0.8775, 0.2402, 0.87, 0.2009, 1.0, 0.1875, 0.9973, 0.1877, 0.9967, 0.201, 0.9993, 0.2518, 0.877, 0.2615, 0.8866, 0.261, 0.8871, 0.2514, 0.8775, 0.1411, 0.951, 0.1385, 0.9376, 0.1391, 0.9375, 0.1418, 0.9508, 0.1875, 0.9973, 0.1749, 0.9921, 0.1752, 0.9915, 0.1877, 0.9967, 0.2615, 0.8866, 0.2691, 0.898, 0.2685, 0.8983, 0.261, 0.8871, 0.1385, 0.9376, 0.1385, 0.9239, 0.1391, 0.924, 0.1391, 0.9375, 0.1749, 0.9921, 0.1636, 0.9845, 0.164, 0.984, 0.1752, 0.9915, 0.2691, 0.898, 0.2743, 0.9106, 0.2736, 0.9108, 0.2685, 0.8983, 0.1385, 0.9239, 0.1411, 0.9106, 0.1418, 0.9108, 0.1391, 0.924, 0.1636, 0.9845, 0.1539, 0.9749, 0.1545, 0.9745, 0.164, 0.984, 0.2743, 0.9106, 0.2769, 0.9239, 0.2763, 0.924, 0.2736, 0.9108, 0.1411, 0.9106, 0.1464, 0.898, 0.147, 0.8983, 0.1418, 0.9108, 0.1539, 0.9749, 0.1464, 0.9636, 0.147, 0.9632, 0.1545, 0.9745, 0.2769, 0.9239, 0.2769, 0.9376, 0.2763, 0.9375, 0.2763, 0.924, 0.1464, 0.898, 0.1539, 0.8866, 0.1545, 0.8871, 0.147, 0.8983, 0.1464, 0.9636, 0.1411, 0.951, 0.1418, 0.9508, 0.147, 0.9632, 0.2769, 0.9376, 0.2743, 0.951, 0.2736, 0.9508, 0.2763, 0.9375, 0.1539, 0.8866, 0.1636, 0.877, 0.164, 0.8775, 0.1545, 0.8871, 0.2743, 0.951, 0.2691, 0.9636, 0.2685, 0.9632, 0.2736, 0.9508, 0.1636, 0.877, 0.1749, 0.8694, 0.1752, 0.87, 0.164, 0.8775, 0.2691, 0.9636, 0.2615, 0.9749, 0.261, 0.9745, 0.2685, 0.9632, 0.2615, 0.9749, 0.2518, 0.9845, 0.2514, 0.984, 0.261, 0.9745, 0.2518, 0.9845, 0.2405, 0.9921, 0.2402, 0.9915, 0.2514, 0.984, 0.2009, 0.8615, 0.2145, 0.8615, 0.2145, 0.8622, 0.201, 0.8622, 0.2405, 0.9921, 0.2279, 0.9973, 0.2277, 0.9967, 0.2402, 0.9915, 0.2145, 0.8615, 0.2279, 0.8642, 0.2277, 0.8648, 0.2145, 0.8622, 0.2279, 0.9973, 0.2145, 1.0, 0.2145, 0.9993, 0.2277, 0.9967, 0.2279, 0.8642, 0.2405, 0.8694, 0.2402, 0.87, 0.2277, 0.8648, 0.8936, 0.8109, 0.8935, 0.7976, 0.8979, 0.7975, 0.898, 0.8108, 0.8985, 0.3784, 0.8984, 0.3654, 0.9028, 0.3654, 0.9029, 0.3784, 0.8935, 0.7976, 0.8934, 0.785, 0.8978, 0.785, 0.8979, 0.7975, 0.8984, 0.3654, 0.8984, 0.3519, 0.9028, 0.3519, 0.9028, 0.3654, 0.8934, 0.785, 0.8935, 0.7737, 0.8979, 0.7736, 0.8978, 0.785, 0.8984, 0.3519, 0.8984, 0.3385, 0.9028, 0.3385, 0.9028, 0.3519, 0.8935, 0.7737, 0.8936, 0.764, 0.898, 0.7639, 0.8979, 0.7736, 0.8984, 0.3385, 0.8985, 0.3257, 0.9029, 0.3257, 0.9028, 0.3385, 0.9033, 0.4009, 0.9033, 0.39, 0.9076, 0.39, 0.9077, 0.4009, 0.9033, 0.552, 0.9033, 0.5385, 0.9077, 0.5385, 0.9077, 0.552, 0.8985, 0.3257, 0.8986, 0.3139, 0.903, 0.3139, 0.9029, 0.3257, 0.9033, 0.39, 0.9032, 0.3777, 0.9076, 0.3777, 0.9076, 0.39, 0.9033, 0.5385, 0.9033, 0.5252, 0.9077, 0.5252, 0.9077, 0.5385, 0.8986, 0.3139, 0.8988, 0.3037, 0.9032, 0.3037, 0.903, 0.3139, 0.9032, 0.3777, 0.9032, 0.3646, 0.9076, 0.3646, 0.9076, 0.3777, 0.9033, 0.5252, 0.9033, 0.5126, 0.9077, 0.5126, 0.9077, 0.5252, 0.9035, 0.5884, 0.9034, 0.5775, 0.9078, 0.5775, 0.9078, 0.5884, 0.9032, 0.3646, 0.9032, 0.3511, 0.9075, 0.3511, 0.9076, 0.3646, 0.9033, 0.5126, 0.9034, 0.5011, 0.9078, 0.5011, 0.9077, 0.5126, 0.9034, 0.5775, 0.9033, 0.5652, 0.9077, 0.5652, 0.9078, 0.5775, 0.9032, 0.3511, 0.9032, 0.3378, 0.9076, 0.3378, 0.9075, 0.3511, 0.9034, 0.5011, 0.9035, 0.4912, 0.9078, 0.4912, 0.9078, 0.5011, 0.9033, 0.5652, 0.9033, 0.552, 0.9077, 0.552, 0.9077, 0.5652, 0.9032, 0.3378, 0.9032, 0.3251, 0.9076, 0.3251, 0.9076, 0.3378, 0.4791, 0.885, 0.479, 0.8739, 0.4834, 0.874, 0.4834, 0.8851, 0.9032, 0.3251, 0.9033, 0.3136, 0.9076, 0.3136, 0.9076, 0.3251, 0.479, 0.8739, 0.4791, 0.8615, 0.4834, 0.8616, 0.4834, 0.874, 0.9033, 0.3136, 0.9033, 0.3037, 0.9077, 0.3037, 0.9076, 0.3136, 0.8988, 0.4011, 0.8986, 0.3904, 0.903, 0.3904, 0.9032, 0.4011, 0.5575, 0.8659, 0.5568, 0.8659, 0.5568, 0.8615, 0.5575, 0.8615, 0.8986, 0.3904, 0.8985, 0.3784, 0.9029, 0.3784, 0.903, 0.3904, 0.5535, 0.8615, 0.5542, 0.8615, 0.5542, 0.8659, 0.5535, 0.8659])
me_cube_006.use_remesh_preserve_volume = False
me_cube_006.use_remesh_preserve_attributes = False
me_cube_006.use_mirror_vertex_groups = False
me_cube_006.update()

# ---- objects
ob_cube_003 = bpy.data.objects.new('Cube.003', me_cube_009)
ob_cube_000 = bpy.data.objects.new('Cube.000', me_cube_008)
ob_cube_007 = bpy.data.objects.new('Cube.007', me_cube_007)
ob_cube_006 = bpy.data.objects.new('Cube.006', me_cube_005)
ob_cube_005 = bpy.data.objects.new('Cube.005', me_cube_004)
ob_cube_004 = bpy.data.objects.new('Cube.004', me_cube_003)
ob_cube_001 = bpy.data.objects.new('Cube.001', me_cube_001)
ob_cube_002 = bpy.data.objects.new('Cube.002', me_cube_006)

# ---- transforms, parenting, visibility, modifiers, constraints
ob_cube_003.location = (0.0, 0.0, 0.0)
ob_cube_003.lineart.crease_threshold = 0.0
ob_cube_000.location = (0.0, 0.0, 0.0)
ob_cube_000.lineart.crease_threshold = 0.0
ob_cube_007.location = (0.0, 0.0, 0.0)
ob_cube_007.lineart.crease_threshold = 0.0
ob_cube_006.location = (0.0, 0.0, 0.0)
ob_cube_006.lineart.crease_threshold = 0.0
ob_cube_005.location = (0.0, 0.0, 0.0)
ob_cube_005.lineart.crease_threshold = 0.0
ob_cube_004.location = (0.0, 0.0, 0.0)
ob_cube_004.lineart.crease_threshold = 0.0
ob_cube_001.location = (0.0, 0.0, 0.0)
ob_cube_001.lineart.crease_threshold = 0.0
ob_cube_002.location = (0.0, 0.0, 0.0)
ob_cube_002.lineart.crease_threshold = 0.0

# ---- collection membership
col_collection_1.objects.link(ob_cube_003)
col_collection_1.objects.link(ob_cube_000)
col_collection_1.objects.link(ob_cube_007)
col_collection_1.objects.link(ob_cube_006)
col_collection_1.objects.link(ob_cube_005)
col_collection_1.objects.link(ob_cube_004)
col_collection_1.objects.link(ob_cube_001)
col_collection_1.objects.link(ob_cube_002)

# ---- scene / render settings (as saved in the file)
scene.frame_start = 1; scene.frame_end = 250; scene.frame_set(49)
scene.render.engine = 'BLENDER_EEVEE_NEXT'
scene.render.resolution_percentage = 50
scene.render.dither_intensity = 0.0
scene.cycles.use_denoising = False
scene.cycles.samples = 128
scene.cycles.sampling_pattern = 'TABULATED_SOBOL'
scene.cycles.light_sampling_threshold = 0.0
scene.cycles.use_adaptive_sampling = False
scene.cycles.use_light_tree = False
scene.cycles.blur_glossy = 0.0
scene.cycles.sample_clamp_indirect = 0.0
scene.view_settings.view_transform = 'Standard'
bpy.context.view_layer.update()

# ---- added for rendering (the .blend has no active camera and no usable light): camera, sun
cam_auto = bpy.data.cameras.new('AutoCamera')
cam_auto.lens = 50.0
cam_auto.sensor_width = 36.0
cam_auto.clip_end = 1073.67
ob_auto_camera = bpy.data.objects.new('AutoCamera', cam_auto)
scene.collection.objects.link(ob_auto_camera)
ob_auto_camera.location = (53.9277, -73.4139, 68.2549)
ob_auto_camera.rotation_euler = (1.09748, -7.21219e-08, 0.694738)
scene.camera = ob_auto_camera
light_auto_sun = bpy.data.lights.new('AutoSun', 'SUN')
light_auto_sun.energy = 3.0
light_auto_sun.angle = 0.0523599
ob_auto_sun = bpy.data.objects.new('AutoSun', light_auto_sun)
scene.collection.objects.link(ob_auto_sun)
ob_auto_sun.rotation_euler = (0.872665, 0.174533, 0.523599)
bpy.context.view_layer.update()

